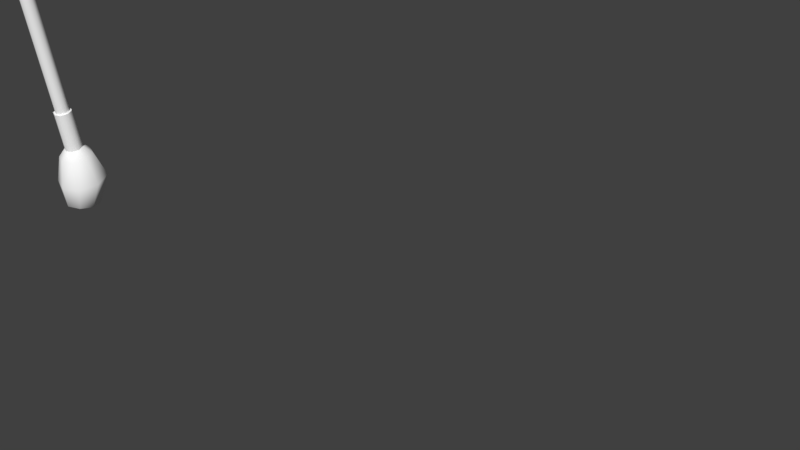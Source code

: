 # Source: WEP_Tomohawk_Animations_001.blend  (saved by Blender 2.78.0; exported with 4.5.12 LTS)
import bpy
from mathutils import Matrix  # noqa: F401  (used for matrix-valued properties, if any)

bpy.ops.wm.read_factory_settings(use_empty=True)
scene = bpy.context.scene
scene.name = 'Scene'

# ---- collections
col_collection_1 = bpy.data.collections.new('Collection 1'); scene.collection.children.link(col_collection_1)

# ---- materials (node trees are filled in below, after node groups)
mat_temah = bpy.data.materials.new('Temah')
mat_temah.alpha_threshold = 0.0
mat_temah.use_transparent_shadow = False
mat_temah.diffuse_color = (1.0, 1.0, 1.0, 1.0)
mat_temah.roughness = 0.5

# ---- material node trees

# ---- world
world_world = bpy.data.worlds.new('World'); scene.world = world_world
world_world.color = (0.05088, 0.05088, 0.05088)
world_world.use_sun_shadow = False
world_world.sun_shadow_jitter_overblur = 0.0
world_world.cycles.sampling_method = 'MANUAL'

# ---- meshes
me_mesh = bpy.data.meshes.new('Mesh')
me_mesh.from_pydata([(-0.7201, 20.0, 4.063), (-0.7199, 19.48, 5.779), (-0.644, 22.32, 4.487), (-0.6322, 22.06, 6.368), (-0.6044, 18.13, 8.755), (-0.4702, 22.03, 9.638), (-0.6749, 18.91, 7.287), (-0.5701, 21.94, 7.976), (-0.4802, 16.27, 10.84), (-0.2827, 22.56, 12.15), (-0.5424, 17.27, 9.806), (-0.3802, 22.23, 10.88), (-0.682, 21.16, 4.275), (-0.6763, 20.77, 6.074), (-0.5435, 20.08, 9.195), (-0.6239, 20.43, 7.631), (-0.4097, 19.42, 11.49), (-0.477, 19.75, 10.34), (-0.1585, 23.37, 13.6), (-0.4342, 15.11, 11.61), (0.5793, 19.96, 4.076), (0.5083, 19.44, 5.792), (0.6554, 22.28, 4.5), (0.5879, 22.02, 6.381), (0.2388, 18.1, 8.763), (0.3576, 22.0, 9.646), (0.3931, 18.87, 7.298), (0.4851, 21.91, 7.987), (-0.05571, 16.26, 10.84), (0.1572, 22.55, 12.16), (0.09592, 17.24, 9.813), (0.2569, 22.21, 10.89), (-0.2898, 16.51, 13.83), (-0.1348, 21.27, 14.87), (0.6173, 21.12, 4.288), (0.5484, 20.73, 6.086), (0.3045, 20.05, 9.204), (0.4405, 20.39, 7.642), (0.07917, 19.4, 11.49), (0.1922, 19.73, 10.35), (-0.217, 18.84, 14.63), (-0.3315, 15.15, 13.28), (-0.07747, 22.95, 14.96), (-0.02635, 24.3, 14.54), (0.05987, 23.36, 13.6), (-0.3706, 13.76, 12.38), (-0.1982, 15.1, 11.62), (-0.07044, 19.98, 4.069), (-0.1058, 19.46, 5.786), (0.005731, 22.3, 4.493), (-0.02211, 22.04, 6.375), (-0.1828, 18.11, 8.759), (-0.05628, 22.01, 9.642), (-0.1409, 18.89, 7.293), (-0.04251, 21.92, 7.982), (-0.2679, 16.27, 10.84), (-0.06276, 22.56, 12.15), (-0.2233, 17.25, 9.81), (-0.06162, 22.22, 10.89), (-0.02635, 24.3, 14.54), (-0.04933, 23.36, 13.6), (-0.3706, 13.76, 12.38), (-0.3162, 15.1, 11.62), (-0.3295, -14.84, -3.201), (-0.5961, -14.94, -2.594), (-1.22, -14.96, -2.348), (-1.835, -14.9, -2.607), (-2.081, -14.78, -3.219), (-1.815, -14.67, -3.826), (-1.191, -14.65, -4.072), (-0.5761, -14.72, -3.813), (-1.205, -14.81, -3.21), (0.1678, -16.41, -2.016), (0.7872, -16.17, -3.426), (-1.281, -16.47, -1.444), (-2.71, -16.31, -2.045), (-3.283, -16.03, -3.467), (-2.664, -15.79, -4.878), (-1.215, -15.73, -5.45), (0.2144, -15.89, -4.849), (0.009398, -22.53, -2.103), (0.7784, -19.8, -1.883), (1.711, -19.44, -4.008), (-1.404, -19.88, -1.021), (-3.557, -19.65, -1.927), (-4.42, -19.23, -4.07), (-3.487, -18.87, -6.194), (-1.305, -18.78, -7.056), (0.8486, -19.02, -6.151), (0.639, -22.66, -3.587), (-1.488, -22.44, -1.501), (-2.976, -22.43, -2.133), (-3.582, -22.51, -3.629), (-2.953, -22.64, -5.113), (-1.456, -22.73, -5.715), (0.03217, -22.74, -5.082), (-1.5, -23.36, -3.468), (0.4633, 10.43, 0.6388), (-1.554, 10.35, 1.435), (0.7936, 10.27, 1.459), (0.4364, 10.13, 2.272), (-1.196, 10.49, 0.622), (-0.361, 10.52, 0.2921), (-0.399, 10.1, 2.602), (-1.223, 10.19, 2.256), (1.38, 19.05, 3.072), (0.9325, 18.87, 4.091), (-0.1148, 18.83, 4.505), (-1.148, 18.95, 4.07), (-1.562, 19.15, 3.042), (-1.114, 19.32, 2.022), (-0.06712, 19.36, 1.609), (0.9662, 19.25, 2.043), (1.396, 19.53, 3.16), (0.9485, 19.36, 4.18), (-0.09884, 19.32, 4.594), (-1.132, 19.43, 4.159), (-1.546, 19.63, 3.131), (-1.098, 19.8, 2.111), (-0.05117, 19.85, 1.697), (0.9822, 19.73, 2.132), (1.085, 19.54, 3.157), (0.732, 19.41, 3.961), (-0.0938, 19.37, 4.287), (-0.9086, 19.46, 3.945), (-1.235, 19.62, 3.134), (-0.882, 19.76, 2.33), (-0.05621, 19.79, 2.004), (0.7586, 19.7, 2.346), (1.191, 22.77, 3.749), (0.8383, 22.64, 4.553), (0.01253, 22.61, 4.879), (-0.8022, 22.7, 4.537), (-1.129, 22.85, 3.726), (-0.7757, 22.99, 2.922), (0.05011, 23.02, 2.596), (0.8649, 22.93, 2.939), (1.592, 22.76, 3.753), (1.117, 22.58, 4.835), (0.006035, 22.53, 5.274), (-1.09, 22.65, 4.813), (-1.53, 22.87, 3.722), (-1.055, 23.05, 2.64), (0.05661, 23.09, 2.201), (1.153, 22.97, 2.662), (1.624, 23.71, 3.927), (1.148, 23.52, 5.009), (0.03717, 23.48, 5.448), (-1.059, 23.6, 4.986), (-1.499, 23.82, 3.895), (-1.024, 24.0, 2.813), (0.08775, 24.04, 2.374), (1.184, 23.92, 2.836), (0.06246, 23.76, 3.911), (1.621, 22.18, -1.041), (1.128, 21.11, -1.245), (0.009001, 20.69, -1.338), (-1.08, 21.18, -1.267), (-1.502, 22.28, -1.073), (-1.009, 23.35, -0.8691), (0.11, 23.77, -0.7755), (1.199, 23.28, -0.8468), (1.605, 22.0, -0.09384), (1.112, 20.93, -0.2974), (-0.006587, 20.52, -0.3909), (-1.096, 21.01, -0.3197), (-1.517, 22.11, -0.1254), (-1.024, 23.18, 0.0781), (0.09444, 23.59, 0.1717), (1.184, 23.1, 0.1004), (0.6383, 21.53, 2.638), (0.4363, 21.1, 2.555), (-0.02188, 20.93, 2.517), (-0.468, 21.13, 2.546), (-0.6406, 21.58, 2.625), (-0.4387, 22.02, 2.709), (0.0195, 22.19, 2.747), (0.4656, 21.99, 2.718), (1.03, 23.04, -0.403), (0.09506, 23.46, -0.3419), (-0.8648, 23.11, -0.4221), (-1.288, 22.19, -0.5968), (-0.9261, 21.24, -0.7635), (0.008378, 20.83, -0.8246), (0.9682, 21.18, -0.7443), (1.391, 22.1, -0.5697), (0.09229, 23.45, -0.1136), (-1.319, 22.15, -0.3738), (0.003798, 20.76, -0.6063), (1.416, 22.06, -0.3461), (1.046, 23.02, -0.1759), (-0.8876, 23.09, -0.1955), (-0.9502, 21.19, -0.544), (0.9837, 21.12, -0.5244), (1.054, 23.1, -0.6225), (-0.8803, 23.17, -0.6421), (-0.9429, 21.27, -0.9905), (0.9911, 21.2, -0.9709), (0.09964, 23.53, -0.5601), (-1.312, 22.23, -0.8203), (0.01115, 20.84, -1.053), (1.423, 22.14, -0.7927), (0.05952, 22.23, -1.057), (-0.1772, -10.2, -2.344), (-0.4438, -10.3, -1.737), (-1.067, -10.33, -1.491), (-1.683, -10.26, -1.749), (-1.929, -10.14, -2.362), (-1.662, -10.04, -2.969), (-1.039, -10.01, -3.215), (-0.4237, -10.08, -2.956), (-0.441, -15.21, -2.473), (-0.1032, -15.08, -3.242), (-0.281, -10.34, -1.571), (-1.231, -15.24, -2.161), (-1.071, -10.37, -1.259), (-2.011, -15.15, -2.489), (-1.851, -10.29, -1.587), (-2.323, -15.0, -3.264), (-2.163, -10.13, -2.363), (-1.985, -14.87, -4.034), (-1.825, -10.0, -3.132), (-1.195, -14.84, -4.346), (-1.035, -9.972, -3.444), (-0.4155, -14.92, -4.018), (-0.2556, -10.06, -3.116), (0.05676, -10.21, -2.341), (0.4962, 10.28, 1.442), (0.2296, 10.18, 2.049), (-0.394, 10.15, 2.295), (-1.009, 10.22, 2.036), (-1.256, 10.34, 1.424), (-0.9891, 10.44, 0.817), (-0.3656, 10.47, 0.5708), (0.2496, 10.4, 0.8295), (-0.9343, 18.98, 3.865), (-0.11, 18.89, 4.212), (-0.07195, 19.31, 1.902), (-0.9074, 19.27, 2.232), (0.7255, 18.92, 3.882), (1.083, 19.06, 3.069), (-1.265, 19.14, 3.045), (0.7523, 19.22, 2.248), (-0.7201, 20.0, 4.063), (-0.7199, 19.48, 5.779), (-0.6322, 22.06, 6.368), (-0.644, 22.32, 4.487), (-0.6749, 18.91, 7.287), (-0.6044, 18.13, 8.755), (-0.5701, 21.94, 7.976), (-0.4702, 22.03, 9.638), (-0.5424, 17.27, 9.806), (-0.4802, 16.27, 10.84), (-0.3802, 22.23, 10.88), (-0.2827, 22.56, 12.15), (-0.217, 18.84, 14.63), (-0.1348, 21.27, 14.87), (-0.2898, 16.51, 13.83), (-0.3315, 15.15, 13.28), (-0.07747, 22.95, 14.96), (-0.02635, 24.3, 14.54), (-0.02635, 24.3, 14.54), (-0.02635, 24.3, 14.54), (-0.1585, 23.37, 13.6), (-0.3706, 13.76, 12.38), (-0.3706, 13.76, 12.38), (-0.3706, 13.76, 12.38), (-0.4342, 15.11, 11.61), (0.5793, 19.96, 4.076), (0.5083, 19.44, 5.792), (0.5879, 22.02, 6.381), (0.6554, 22.28, 4.5), (0.3931, 18.87, 7.298), (0.2388, 18.1, 8.763), (0.4851, 21.91, 7.987), (0.3576, 22.0, 9.646), (0.09592, 17.24, 9.813), (-0.05571, 16.26, 10.84), (0.2569, 22.21, 10.89), (0.1572, 22.55, 12.16), (0.05987, 23.36, 13.6), (-0.1982, 15.1, 11.62), (1.38, 19.05, 3.072), (0.9325, 18.87, 4.091), (-0.1148, 18.83, 4.505), (-1.148, 18.95, 4.07), (-1.562, 19.15, 3.042), (-1.114, 19.32, 2.022), (-0.06712, 19.36, 1.609), (0.9662, 19.25, 2.043), (1.396, 19.53, 3.16), (0.9485, 19.36, 4.18), (-0.09884, 19.32, 4.594), (-1.132, 19.43, 4.159), (-1.546, 19.63, 3.131), (-1.098, 19.8, 2.111), (-0.05117, 19.85, 1.697), (0.9822, 19.73, 2.132), (1.085, 19.54, 3.157), (0.732, 19.41, 3.961), (-0.0938, 19.37, 4.287), (-0.9086, 19.46, 3.945), (-1.235, 19.62, 3.134), (-0.882, 19.76, 2.33), (-0.05621, 19.79, 2.004), (0.7586, 19.7, 2.346), (1.191, 22.77, 3.749), (0.8383, 22.64, 4.553), (0.01253, 22.61, 4.879), (-0.8022, 22.7, 4.537), (-1.129, 22.85, 3.726), (-0.7757, 22.99, 2.922), (0.05011, 23.02, 2.596), (0.8649, 22.93, 2.939), (1.592, 22.76, 3.753), (1.117, 22.58, 4.835), (0.006035, 22.53, 5.274), (-1.09, 22.65, 4.813), (-1.53, 22.87, 3.722), (-1.055, 23.05, 2.64), (0.05661, 23.09, 2.201), (1.153, 22.97, 2.662), (1.624, 23.71, 3.927), (1.148, 23.52, 5.009), (0.03717, 23.48, 5.448), (-1.059, 23.6, 4.986), (-1.499, 23.82, 3.895), (-1.024, 24.0, 2.813), (0.08775, 24.04, 2.374), (1.184, 23.92, 2.836), (1.621, 22.18, -1.041), (1.128, 21.11, -1.245), (0.009001, 20.69, -1.338), (-1.08, 21.18, -1.267), (-1.502, 22.28, -1.073), (-1.009, 23.35, -0.8691), (0.11, 23.77, -0.7755), (1.199, 23.28, -0.8468), (1.605, 22.0, -0.09384), (1.112, 20.93, -0.2974), (-0.006587, 20.52, -0.3909), (-1.096, 21.01, -0.3197), (-1.517, 22.11, -0.1254), (-1.024, 23.18, 0.0781), (0.09444, 23.59, 0.1717), (1.184, 23.1, 0.1004), (-0.4237, -10.08, -2.956), (-0.1772, -10.2, -2.344), (-1.039, -10.01, -3.215), (-1.662, -10.04, -2.969), (-1.929, -10.14, -2.362), (-1.683, -10.26, -1.749), (-1.067, -10.33, -1.491), (-0.4438, -10.3, -1.737), (-0.2556, -10.06, -3.116), (0.05676, -10.21, -2.341), (-1.035, -9.972, -3.444), (-1.825, -10.0, -3.132), (-2.163, -10.13, -2.363), (-1.851, -10.29, -1.587), (-1.071, -10.37, -1.259), (-0.281, -10.34, -1.571), (-0.399, 10.1, 2.602), (-1.223, 10.19, 2.256), (-1.196, 10.49, 0.622), (-0.361, 10.52, 0.2921), (0.7936, 10.27, 1.459), (0.4364, 10.13, 2.272), (-1.554, 10.35, 1.435), (0.4633, 10.43, 0.6388), (0.2496, 10.4, 0.8295), (0.4962, 10.28, 1.442), (-0.3656, 10.47, 0.5708), (-0.9891, 10.44, 0.817), (-1.256, 10.34, 1.424), (-1.009, 10.22, 2.036), (-0.394, 10.15, 2.295), (0.2296, 10.18, 2.049), (0.7523, 19.22, 2.248), (1.083, 19.06, 3.069), (-1.265, 19.14, 3.045), (-0.9074, 19.27, 2.232), (0.7255, 18.92, 3.882), (-0.11, 18.89, 4.212), (-0.07195, 19.31, 1.902), (-0.9343, 18.98, 3.865)], [], [(12, 13, 245, 246), (15, 247, 248, 14), (13, 244, 247, 15), (17, 251, 252, 16), (14, 248, 251, 17), (16, 252, 257, 255), (254, 16, 255, 256), (250, 14, 17, 253), (253, 17, 16, 254), (245, 13, 15, 249), (249, 15, 14, 250), (243, 244, 13, 12), (259, 260, 263), (254, 256, 259, 263), (257, 252, 267, 258), (258, 267, 264), (5, 11, 58, 52), (4, 6, 53, 51), (10, 4, 51, 57), (3, 7, 54, 50), (18, 261, 59, 60), (11, 9, 56, 58), (6, 1, 48, 53), (9, 18, 60, 56), (7, 5, 52, 54), (1, 0, 47, 48), (265, 19, 62, 61), (19, 8, 55, 62), (2, 3, 50, 49), (8, 10, 57, 55), (34, 271, 270, 35), (37, 36, 273, 272), (35, 37, 272, 269), (39, 38, 277, 276), (36, 39, 276, 273), (38, 40, 32, 277), (279, 33, 40, 38), (275, 278, 39, 36), (278, 279, 38, 39), (270, 274, 37, 35), (274, 275, 36, 37), (268, 34, 35, 269), (42, 280, 262), (279, 280, 42, 33), (32, 41, 281, 277), (41, 266, 281), (25, 52, 58, 31), (24, 51, 53, 26), (30, 57, 51, 24), (23, 50, 54, 27), (44, 60, 59, 43), (31, 58, 56, 29), (26, 53, 48, 21), (29, 56, 60, 44), (27, 54, 52, 25), (21, 48, 47, 20), (45, 61, 62, 46), (46, 62, 55, 28), (22, 49, 50, 23), (28, 55, 57, 30), (64, 71, 65), (65, 71, 66), (66, 71, 67), (67, 71, 68), (68, 71, 69), (69, 71, 70), (70, 71, 63), (63, 71, 64), (79, 73, 82, 88), (73, 72, 81, 82), (74, 75, 84, 83), (76, 77, 86, 85), (78, 79, 88, 87), (72, 74, 83, 81), (75, 76, 85, 84), (77, 78, 87, 86), (69, 70, 79, 78), (67, 68, 77, 76), (65, 66, 75, 74), (63, 64, 72, 73), (70, 63, 73, 79), (68, 69, 78, 77), (66, 67, 76, 75), (64, 65, 74, 72), (86, 87, 94, 93), (88, 82, 89, 95), (82, 81, 80, 89), (83, 84, 91, 90), (85, 86, 93, 92), (87, 88, 95, 94), (81, 83, 90, 80), (84, 85, 92, 91), (90, 96, 80), (92, 96, 91), (94, 96, 93), (89, 96, 95), (91, 96, 90), (93, 96, 92), (95, 96, 94), (364, 373, 374, 368), (365, 372, 373, 364), (369, 370, 372, 365), (366, 371, 370, 369), (367, 377, 371, 366), (362, 376, 377, 367), (363, 375, 376, 362), (368, 374, 375, 363), (235, 236, 284, 285), (237, 381, 287, 288), (239, 240, 282, 283), (241, 235, 285, 286), (242, 237, 288, 289), (236, 239, 283, 284), (381, 241, 286, 287), (240, 242, 289, 282), (112, 111, 296, 297), (110, 109, 294, 295), (108, 107, 292, 293), (106, 105, 290, 291), (105, 112, 297, 290), (111, 110, 295, 296), (109, 108, 293, 294), (107, 106, 291, 292), (117, 116, 301, 302), (115, 114, 299, 300), (120, 119, 304, 305), (118, 117, 302, 303), (116, 115, 300, 301), (114, 113, 298, 299), (113, 120, 305, 298), (119, 118, 303, 304), (121, 128, 313, 306), (127, 126, 311, 312), (125, 124, 309, 310), (123, 122, 307, 308), (128, 127, 312, 313), (126, 125, 310, 311), (124, 123, 308, 309), (122, 121, 306, 307), (134, 133, 318, 319), (132, 131, 316, 317), (130, 129, 314, 315), (129, 136, 321, 314), (135, 134, 319, 320), (133, 132, 317, 318), (131, 130, 315, 316), (136, 135, 320, 321), (144, 143, 328, 329), (142, 141, 326, 327), (140, 139, 324, 325), (138, 137, 322, 323), (137, 144, 329, 322), (143, 142, 327, 328), (141, 140, 325, 326), (139, 138, 323, 324), (190, 186, 344, 345), (145, 152, 153), (152, 151, 153), (151, 150, 153), (150, 149, 153), (149, 148, 153), (148, 147, 153), (147, 146, 153), (146, 145, 153), (191, 187, 342, 343), (192, 188, 340, 341), (193, 189, 338, 339), (189, 190, 345, 338), (186, 191, 343, 344), (187, 192, 341, 342), (188, 193, 339, 340), (169, 168, 176, 177), (167, 166, 174, 175), (165, 164, 172, 173), (163, 162, 170, 171), (162, 169, 177, 170), (168, 167, 175, 176), (166, 165, 173, 174), (164, 163, 171, 172), (200, 197, 184, 183), (199, 196, 182, 181), (198, 195, 180, 179), (201, 194, 178, 185), (197, 201, 185, 184), (196, 200, 183, 182), (195, 199, 181, 180), (194, 198, 179, 178), (183, 184, 193, 188), (181, 182, 192, 187), (179, 180, 191, 186), (185, 178, 190, 189), (184, 185, 189, 193), (182, 183, 188, 192), (180, 181, 187, 191), (178, 179, 186, 190), (337, 336, 198, 194), (335, 334, 199, 195), (333, 332, 200, 196), (331, 330, 201, 197), (330, 337, 194, 201), (336, 335, 195, 198), (334, 333, 196, 199), (332, 331, 197, 200), (154, 155, 202), (155, 156, 202), (156, 157, 202), (157, 158, 202), (158, 159, 202), (159, 160, 202), (160, 161, 202), (161, 154, 202), (206, 350, 358, 217), (350, 349, 357, 358), (349, 348, 356, 357), (348, 346, 354, 356), (224, 225, 355, 212), (222, 223, 225, 224), (220, 221, 223, 222), (218, 219, 221, 220), (216, 359, 219, 218), (214, 360, 359, 216), (211, 361, 360, 214), (212, 355, 361, 211), (205, 206, 217, 215), (204, 205, 215, 213), (347, 204, 213, 226), (346, 347, 226, 354), (210, 234, 227, 203), (209, 233, 234, 210), (208, 232, 233, 209), (207, 231, 232, 208), (351, 230, 231, 207), (352, 229, 230, 351), (353, 228, 229, 352), (203, 227, 228, 353), (379, 382, 100, 99), (383, 385, 104, 103), (378, 379, 99, 97), (382, 383, 103, 100), (385, 380, 98, 104), (238, 384, 102, 101), (380, 238, 101, 98), (384, 378, 97, 102), (80, 96, 89)])
me_mesh.polygons.foreach_set('use_smooth', [True] * 244)
_uv = me_mesh.uv_layers.new(name='UVMap')
_uv.uv.foreach_set('vector', [0.04927, 0.6763, 0.07022, 0.6156, 0.1141, 0.6301, 0.0877, 0.6909, 0.08802, 0.5629, 0.03664, 0.5457, 0.04033, 0.4877, 0.1058, 0.5104, 0.07022, 0.6156, 0.02638, 0.6011, 0.03664, 0.5457, 0.08802, 0.5629, 0.1165, 0.4712, 0.03482, 0.4405, 0.02623, 0.3913, 0.1271, 0.433, 0.1058, 0.5104, 0.04033, 0.4877, 0.03482, 0.4405, 0.1165, 0.4712, 0.1271, 0.433, 0.02623, 0.3913, 0.0943, 0.3204, 0.1612, 0.3435, 0.2313, 0.4644, 0.1271, 0.433, 0.1612, 0.3435, 0.228, 0.3666, 0.1718, 0.5315, 0.1058, 0.5104, 0.1165, 0.4712, 0.1997, 0.4974, 0.1997, 0.4974, 0.1165, 0.4712, 0.1271, 0.433, 0.2313, 0.4644, 0.1141, 0.6301, 0.07022, 0.6156, 0.08802, 0.5629, 0.1395, 0.5799, 0.1395, 0.5799, 0.08802, 0.5629, 0.1058, 0.5104, 0.1718, 0.5315, 0.01085, 0.6617, 0.02638, 0.6011, 0.07022, 0.6156, 0.04927, 0.6763, 0.2743, 0.3826, 0.3177, 0.3975, 0.2765, 0.4288, 0.2313, 0.4644, 0.228, 0.3666, 0.2743, 0.3826, 0.2765, 0.4288, 0.0943, 0.3204, 0.02623, 0.3913, 0.01257, 0.3445, 0.05188, 0.3058, 0.05188, 0.3058, 0.01257, 0.3445, 0.0003129, 0.288, 0.4928, 0.9761, 0.4507, 0.9729, 0.4507, 0.9623, 0.4928, 0.9623, 0.4974, 0.9042, 0.5529, 0.9004, 0.5529, 0.9182, 0.4974, 0.9182, 0.4522, 0.9076, 0.4974, 0.9042, 0.4974, 0.9182, 0.4522, 0.9182, 0.602, 0.9826, 0.5483, 0.9799, 0.5483, 0.9623, 0.602, 0.9623, 0.3518, 0.9658, 0.3183, 0.9625, 0.3258, 0.9621, 0.3517, 0.9628, 0.4507, 0.9729, 0.4069, 0.9696, 0.4069, 0.9623, 0.4507, 0.9623, 0.5529, 0.9004, 0.6067, 0.8977, 0.6067, 0.9182, 0.5529, 0.9182, 0.4069, 0.9696, 0.3518, 0.9658, 0.3517, 0.9628, 0.4069, 0.9623, 0.5483, 0.9799, 0.4928, 0.9761, 0.4928, 0.9623, 0.5483, 0.9623, 0.6067, 0.8977, 0.6666, 0.8965, 0.6666, 0.9182, 0.6067, 0.9182, 0.3183, 0.9178, 0.3579, 0.9144, 0.3579, 0.9177, 0.3278, 0.9183, 0.3579, 0.9144, 0.4046, 0.9112, 0.4046, 0.9182, 0.3579, 0.9177, 0.6654, 0.9839, 0.602, 0.9826, 0.602, 0.9623, 0.6654, 0.9623, 0.4046, 0.9112, 0.4522, 0.9076, 0.4522, 0.9182, 0.4046, 0.9182, 0.2784, 0.01252, 0.3177, 0.02473, 0.3009, 0.08886, 0.2575, 0.07322, 0.239, 0.1257, 0.2205, 0.178, 0.155, 0.1555, 0.1879, 0.1076, 0.2575, 0.07322, 0.239, 0.1257, 0.1879, 0.1076, 0.214, 0.05763, 0.2048, 0.2154, 0.1896, 0.252, 0.08447, 0.2226, 0.1215, 0.1892, 0.2205, 0.178, 0.2048, 0.2154, 0.1215, 0.1892, 0.155, 0.1555, 0.1896, 0.252, 0.1612, 0.3435, 0.0943, 0.3204, 0.08447, 0.2226, 0.2909, 0.2916, 0.228, 0.3666, 0.1612, 0.3435, 0.1896, 0.252, 0.2855, 0.2021, 0.2865, 0.2461, 0.2048, 0.2154, 0.2205, 0.178, 0.2865, 0.2461, 0.2909, 0.2916, 0.1896, 0.252, 0.2048, 0.2154, 0.3009, 0.08886, 0.2899, 0.1441, 0.239, 0.1257, 0.2575, 0.07322, 0.2899, 0.1441, 0.2855, 0.2021, 0.2205, 0.178, 0.239, 0.1257, 0.2392, 0.0003129, 0.2784, 0.01252, 0.2575, 0.07322, 0.214, 0.05763, 0.2743, 0.3826, 0.3045, 0.3475, 0.3177, 0.3975, 0.2909, 0.2916, 0.3045, 0.3475, 0.2743, 0.3826, 0.228, 0.3666, 0.0943, 0.3204, 0.05188, 0.3058, 0.04483, 0.2511, 0.08447, 0.2226, 0.05188, 0.3058, 0.0003129, 0.288, 0.04483, 0.2511, 0.4928, 0.9484, 0.4928, 0.9623, 0.4507, 0.9623, 0.4507, 0.9516, 0.4974, 0.9323, 0.4974, 0.9182, 0.5529, 0.9182, 0.5529, 0.9361, 0.4522, 0.9289, 0.4522, 0.9182, 0.4974, 0.9182, 0.4974, 0.9323, 0.602, 0.9419, 0.602, 0.9623, 0.5483, 0.9623, 0.5483, 0.9446, 0.3516, 0.9587, 0.3517, 0.9628, 0.3258, 0.9621, 0.3183, 0.9625, 0.4507, 0.9516, 0.4507, 0.9623, 0.4069, 0.9623, 0.4069, 0.9549, 0.5529, 0.9361, 0.5529, 0.9182, 0.6067, 0.9182, 0.6067, 0.9388, 0.4069, 0.9549, 0.4069, 0.9623, 0.3517, 0.9628, 0.3516, 0.9587, 0.5483, 0.9446, 0.5483, 0.9623, 0.4928, 0.9623, 0.4928, 0.9484, 0.6067, 0.9388, 0.6067, 0.9182, 0.6666, 0.9182, 0.6666, 0.9399, 0.3183, 0.9178, 0.3278, 0.9183, 0.3579, 0.9177, 0.3577, 0.9221, 0.3577, 0.9221, 0.3579, 0.9177, 0.4046, 0.9182, 0.4046, 0.9253, 0.6654, 0.9406, 0.6654, 0.9623, 0.602, 0.9623, 0.602, 0.9419, 0.4046, 0.9253, 0.4046, 0.9182, 0.4522, 0.9182, 0.4522, 0.9289, 0.3918, 0.2824, 0.3532, 0.2645, 0.3954, 0.264, 0.3954, 0.264, 0.3532, 0.2645, 0.3916, 0.2455, 0.3916, 0.2455, 0.3532, 0.2645, 0.3796, 0.2284, 0.3796, 0.2284, 0.3532, 0.2645, 0.357, 0.2156, 0.357, 0.2156, 0.3532, 0.2645, 0.3183, 0.2156, 0.3246, 0.3102, 0.3532, 0.2645, 0.3582, 0.3113, 0.3582, 0.3113, 0.3532, 0.2645, 0.38, 0.2993, 0.38, 0.2993, 0.3532, 0.2645, 0.3918, 0.2824, 0.3869, 0.3706, 0.4196, 0.3332, 0.4978, 0.3612, 0.483, 0.4282, 0.4196, 0.3332, 0.4351, 0.2983, 0.5065, 0.3106, 0.4978, 0.3612, 0.4402, 0.2645, 0.4362, 0.2306, 0.5083, 0.2178, 0.5103, 0.2643, 0.4221, 0.1947, 0.3922, 0.1544, 0.493, 0.1012, 0.5022, 0.1668, 0.3201, 0.4067, 0.3869, 0.3706, 0.483, 0.4282, 0.4541, 0.5459, 0.4351, 0.2983, 0.4402, 0.2645, 0.5103, 0.2643, 0.5065, 0.3106, 0.4362, 0.2306, 0.4221, 0.1947, 0.5022, 0.1668, 0.5083, 0.2178, 0.3922, 0.1544, 0.3301, 0.1072, 0.4813, 0.0003129, 0.493, 0.1012, 0.3246, 0.3102, 0.3582, 0.3113, 0.3869, 0.3706, 0.3201, 0.4067, 0.3796, 0.2284, 0.357, 0.2156, 0.3922, 0.1544, 0.4221, 0.1947, 0.3954, 0.264, 0.3916, 0.2455, 0.4362, 0.2306, 0.4402, 0.2645, 0.38, 0.2993, 0.3918, 0.2824, 0.4351, 0.2983, 0.4196, 0.3332, 0.3582, 0.3113, 0.38, 0.2993, 0.4196, 0.3332, 0.3869, 0.3706, 0.357, 0.2156, 0.3183, 0.2156, 0.3301, 0.1072, 0.3922, 0.1544, 0.3916, 0.2455, 0.3796, 0.2284, 0.4221, 0.1947, 0.4362, 0.2306, 0.3918, 0.2824, 0.3954, 0.264, 0.4402, 0.2645, 0.4351, 0.2983, 0.493, 0.1012, 0.4813, 0.0003129, 0.679, 0.1013, 0.6069, 0.1544, 0.483, 0.4282, 0.4978, 0.3612, 0.5757, 0.3358, 0.6038, 0.38, 0.4978, 0.3612, 0.5065, 0.3106, 0.5642, 0.2989, 0.5757, 0.3358, 0.5103, 0.2643, 0.5083, 0.2178, 0.5653, 0.2319, 0.5617, 0.2653, 0.5022, 0.1668, 0.493, 0.1012, 0.6069, 0.1544, 0.5781, 0.196, 0.4541, 0.5459, 0.483, 0.4282, 0.6038, 0.38, 0.679, 0.4399, 0.5065, 0.3106, 0.5103, 0.2643, 0.5617, 0.2653, 0.5642, 0.2989, 0.5083, 0.2178, 0.5022, 0.1668, 0.5781, 0.196, 0.5653, 0.2319, 0.5617, 0.2653, 0.6728, 0.2672, 0.5642, 0.2989, 0.5781, 0.196, 0.6728, 0.2672, 0.5653, 0.2319, 0.679, 0.1013, 0.6728, 0.2672, 0.6069, 0.1544, 0.5757, 0.3358, 0.6728, 0.2672, 0.6038, 0.38, 0.5653, 0.2319, 0.6728, 0.2672, 0.5617, 0.2653, 0.6069, 0.1544, 0.6728, 0.2672, 0.5781, 0.196, 0.6038, 0.38, 0.6728, 0.2672, 0.679, 0.4399, 0.6065, 0.8587, 0.6025, 0.85, 0.6183, 0.8342, 0.6277, 0.8375, 0.5766, 0.8587, 0.5802, 0.85, 0.6025, 0.85, 0.6065, 0.8587, 0.5554, 0.8375, 0.5644, 0.8342, 0.5802, 0.85, 0.5766, 0.8587, 0.5554, 0.8076, 0.5644, 0.8119, 0.5644, 0.8342, 0.5554, 0.8375, 0.5766, 0.7865, 0.5802, 0.7961, 0.5644, 0.8119, 0.5554, 0.8076, 0.6065, 0.7865, 0.6025, 0.7961, 0.5802, 0.7961, 0.5766, 0.7865, 0.6277, 0.8076, 0.6183, 0.8119, 0.6025, 0.7961, 0.6065, 0.7865, 0.6277, 0.8375, 0.6183, 0.8342, 0.6183, 0.8119, 0.6277, 0.8076, 0.8892, 0.1784, 0.9191, 0.1784, 0.9229, 0.1875, 0.8854, 0.1875, 0.8892, 0.1062, 0.868, 0.1273, 0.8589, 0.1235, 0.8854, 0.097, 0.9403, 0.1572, 0.9403, 0.1273, 0.9494, 0.1235, 0.9494, 0.161, 0.868, 0.1572, 0.8892, 0.1784, 0.8854, 0.1875, 0.8589, 0.161, 0.9191, 0.1062, 0.8892, 0.1062, 0.8854, 0.097, 0.9229, 0.097, 0.9191, 0.1784, 0.9403, 0.1572, 0.9494, 0.161, 0.9229, 0.1875, 0.868, 0.1273, 0.868, 0.1572, 0.8589, 0.161, 0.8589, 0.1235, 0.9403, 0.1273, 0.9191, 0.1062, 0.9229, 0.097, 0.9494, 0.1235, 0.966, 0.957, 0.9285, 0.957, 0.9285, 0.9406, 0.966, 0.9406, 0.891, 0.957, 0.8535, 0.957, 0.8535, 0.9406, 0.891, 0.9406, 0.816, 0.957, 0.7785, 0.957, 0.7785, 0.9406, 0.816, 0.9406, 0.741, 0.957, 0.7035, 0.957, 0.7035, 0.9406, 0.741, 0.9406, 0.7035, 0.957, 0.666, 0.957, 0.666, 0.9406, 0.7035, 0.9406, 0.9285, 0.957, 0.891, 0.957, 0.891, 0.9406, 0.9285, 0.9406, 0.8535, 0.957, 0.816, 0.957, 0.816, 0.9406, 0.8535, 0.9406, 0.7785, 0.957, 0.741, 0.957, 0.741, 0.9406, 0.7785, 0.9406, 0.8854, 0.1882, 0.9229, 0.1882, 0.9189, 0.1977, 0.8894, 0.1977, 0.9494, 0.2147, 0.9494, 0.2522, 0.9398, 0.2482, 0.9398, 0.2186, 0.8854, 0.2787, 0.8589, 0.2522, 0.8685, 0.2482, 0.8894, 0.2691, 0.8589, 0.2147, 0.8854, 0.1882, 0.8894, 0.1977, 0.8685, 0.2186, 0.9229, 0.1882, 0.9494, 0.2147, 0.9398, 0.2186, 0.9189, 0.1977, 0.9494, 0.2522, 0.9229, 0.2787, 0.9189, 0.2691, 0.9398, 0.2482, 0.9229, 0.2787, 0.8854, 0.2787, 0.8894, 0.2691, 0.9189, 0.2691, 0.8589, 0.2522, 0.8589, 0.2147, 0.8685, 0.2186, 0.8685, 0.2482, 0.3479, 0.8959, 0.3183, 0.8959, 0.3183, 0.7865, 0.3479, 0.7865, 0.5253, 0.8959, 0.4957, 0.8959, 0.4957, 0.7865, 0.5253, 0.7865, 0.4661, 0.8959, 0.4366, 0.8959, 0.4366, 0.7865, 0.4661, 0.7865, 0.407, 0.8959, 0.3774, 0.8959, 0.3774, 0.7865, 0.407, 0.7865, 0.5548, 0.8959, 0.5253, 0.8959, 0.5253, 0.7865, 0.5548, 0.7865, 0.4957, 0.8959, 0.4661, 0.8959, 0.4661, 0.7865, 0.4957, 0.7865, 0.4366, 0.8959, 0.407, 0.8959, 0.407, 0.7865, 0.4366, 0.7865, 0.3774, 0.8959, 0.3479, 0.8959, 0.3479, 0.7865, 0.3774, 0.7865, 0.2339, 0.8215, 0.2339, 0.8511, 0.2216, 0.8562, 0.2216, 0.8164, 0.2548, 0.872, 0.2844, 0.872, 0.2895, 0.8843, 0.2497, 0.8843, 0.3053, 0.8511, 0.3053, 0.8215, 0.3177, 0.8164, 0.3177, 0.8562, 0.3053, 0.8215, 0.2844, 0.8006, 0.2895, 0.7883, 0.3177, 0.8164, 0.2548, 0.8006, 0.2339, 0.8215, 0.2216, 0.8164, 0.2497, 0.7883, 0.2339, 0.8511, 0.2548, 0.872, 0.2497, 0.8843, 0.2216, 0.8562, 0.2844, 0.872, 0.3053, 0.8511, 0.3177, 0.8562, 0.2895, 0.8843, 0.2844, 0.8006, 0.2548, 0.8006, 0.2497, 0.7883, 0.2895, 0.7883, 0.8738, 0.8959, 0.834, 0.8959, 0.834, 0.8639, 0.8738, 0.8639, 0.7942, 0.8959, 0.7544, 0.8959, 0.7544, 0.8639, 0.7942, 0.8639, 0.7146, 0.8959, 0.6748, 0.8959, 0.6748, 0.8639, 0.7146, 0.8639, 0.635, 0.8959, 0.5952, 0.8959, 0.5952, 0.8639, 0.635, 0.8639, 0.5952, 0.8959, 0.5554, 0.8959, 0.5554, 0.8639, 0.5952, 0.8639, 0.834, 0.8959, 0.7942, 0.8959, 0.7942, 0.8639, 0.834, 0.8639, 0.7544, 0.8959, 0.7146, 0.8959, 0.7146, 0.8639, 0.7544, 0.8639, 0.6748, 0.8959, 0.635, 0.8959, 0.635, 0.8639, 0.6748, 0.8639, 0.02787, 0.8794, 0.02596, 0.8446, 0.03586, 0.845, 0.03684, 0.8783, 0.887, 0.09638, 0.8589, 0.06824, 0.9069, 0.04834, 0.8589, 0.06824, 0.8589, 0.02845, 0.9069, 0.04834, 0.8589, 0.02845, 0.887, 0.0003129, 0.9069, 0.04834, 0.887, 0.0003129, 0.9268, 0.0003129, 0.9069, 0.04834, 0.9268, 0.0003129, 0.955, 0.02845, 0.9069, 0.04834, 0.955, 0.02845, 0.955, 0.06824, 0.9069, 0.04834, 0.955, 0.06824, 0.9268, 0.09638, 0.9069, 0.04834, 0.9268, 0.09638, 0.887, 0.09638, 0.9069, 0.04834, 0.02961, 0.8096, 0.03819, 0.7747, 0.04815, 0.7781, 0.03953, 0.8115, 0.0526, 0.7399, 0.06917, 0.7056, 0.08141, 0.7085, 0.06274, 0.7447, 0.0464, 0.9508, 0.03431, 0.9146, 0.04439, 0.9118, 0.0572, 0.9466, 0.03431, 0.9146, 0.02787, 0.8794, 0.03684, 0.8783, 0.04439, 0.9118, 0.02596, 0.8446, 0.02961, 0.8096, 0.03953, 0.8115, 0.03586, 0.845, 0.03819, 0.7747, 0.0526, 0.7399, 0.06274, 0.7447, 0.04815, 0.7781, 0.06198, 0.9857, 0.0464, 0.9508, 0.0572, 0.9466, 0.07294, 0.9839, 0.03684, 0.8783, 0.03586, 0.845, 0.1295, 0.8461, 0.1311, 0.864, 0.03953, 0.8115, 0.04815, 0.7781, 0.1357, 0.8109, 0.1311, 0.8283, 0.06274, 0.7447, 0.08141, 0.7085, 0.1542, 0.7811, 0.1436, 0.7946, 0.0572, 0.9466, 0.04439, 0.9118, 0.1357, 0.8817, 0.1433, 0.8986, 0.04439, 0.9118, 0.03684, 0.8783, 0.1311, 0.864, 0.1357, 0.8817, 0.03586, 0.845, 0.03953, 0.8115, 0.1311, 0.8283, 0.1295, 0.8461, 0.04815, 0.7781, 0.06274, 0.7447, 0.1436, 0.7946, 0.1357, 0.8109, 0.07294, 0.9839, 0.0572, 0.9466, 0.1433, 0.8986, 0.1542, 0.914, 0.04753, 0.9923, 0.03042, 0.957, 0.0385, 0.9538, 0.05447, 0.9886, 0.02278, 0.7697, 0.0373, 0.7329, 0.04504, 0.7365, 0.0306, 0.7723, 0.01072, 0.8442, 0.01423, 0.807, 0.02203, 0.8083, 0.0184, 0.8444, 0.01872, 0.9185, 0.01225, 0.8811, 0.0202, 0.8802, 0.02658, 0.9166, 0.03042, 0.957, 0.01872, 0.9185, 0.02658, 0.9166, 0.0385, 0.9538, 0.0373, 0.7329, 0.05508, 0.6987, 0.06199, 0.7026, 0.04504, 0.7365, 0.01423, 0.807, 0.02278, 0.7697, 0.0306, 0.7723, 0.02203, 0.8083, 0.01225, 0.8811, 0.01072, 0.8442, 0.0184, 0.8444, 0.0202, 0.8802, 0.05447, 0.9886, 0.0385, 0.9538, 0.0464, 0.9508, 0.06198, 0.9857, 0.0306, 0.7723, 0.04504, 0.7365, 0.0526, 0.7399, 0.03819, 0.7747, 0.0184, 0.8444, 0.02203, 0.8083, 0.02961, 0.8096, 0.02596, 0.8446, 0.02658, 0.9166, 0.0202, 0.8802, 0.02787, 0.8794, 0.03431, 0.9146, 0.0385, 0.9538, 0.02658, 0.9166, 0.03431, 0.9146, 0.0464, 0.9508, 0.04504, 0.7365, 0.06199, 0.7026, 0.06917, 0.7056, 0.0526, 0.7399, 0.02203, 0.8083, 0.0306, 0.7723, 0.03819, 0.7747, 0.02961, 0.8096, 0.0202, 0.8802, 0.0184, 0.8444, 0.02596, 0.8446, 0.02787, 0.8794, 0.001772, 0.8819, 0.0003129, 0.8436, 0.01072, 0.8442, 0.01225, 0.8811, 0.003867, 0.805, 0.01281, 0.7667, 0.02278, 0.7697, 0.01423, 0.807, 0.0268, 0.7281, 0.04709, 0.6916, 0.05508, 0.6987, 0.0373, 0.7329, 0.01947, 0.961, 0.007963, 0.9207, 0.01872, 0.9185, 0.03042, 0.957, 0.007963, 0.9207, 0.001772, 0.8819, 0.01225, 0.8811, 0.01872, 0.9185, 0.0003129, 0.8436, 0.003867, 0.805, 0.01423, 0.807, 0.01072, 0.8442, 0.01281, 0.7667, 0.0268, 0.7281, 0.0373, 0.7329, 0.02278, 0.7697, 0.03865, 0.9997, 0.01947, 0.961, 0.03042, 0.957, 0.04753, 0.9923, 0.2216, 0.7595, 0.2216, 0.7197, 0.2696, 0.7396, 0.2216, 0.7197, 0.2497, 0.6916, 0.2696, 0.7396, 0.2497, 0.6916, 0.2895, 0.6916, 0.2696, 0.7396, 0.2895, 0.6916, 0.3177, 0.7197, 0.2696, 0.7396, 0.3177, 0.7197, 0.3177, 0.7595, 0.2696, 0.7396, 0.3177, 0.7595, 0.2895, 0.7876, 0.2696, 0.7396, 0.2895, 0.7876, 0.2497, 0.7876, 0.2696, 0.7396, 0.2497, 0.7876, 0.2216, 0.7595, 0.2696, 0.7396, 0.8819, 0.2865, 0.8661, 0.3023, 0.8589, 0.2993, 0.8789, 0.2793, 0.8661, 0.3023, 0.8661, 0.3247, 0.8589, 0.3276, 0.8589, 0.2993, 0.8661, 0.3247, 0.8819, 0.3404, 0.8789, 0.3476, 0.8589, 0.3276, 0.8819, 0.3404, 0.9042, 0.3404, 0.9072, 0.3476, 0.8789, 0.3476, 0.906, 0.6946, 0.906, 0.8594, 0.8777, 0.8594, 0.8777, 0.6947, 0.7079, 0.6946, 0.7079, 0.8594, 0.6797, 0.8594, 0.6797, 0.6946, 0.7362, 0.6946, 0.7362, 0.8594, 0.7079, 0.8594, 0.7079, 0.6946, 0.7645, 0.6947, 0.7645, 0.8594, 0.7362, 0.8594, 0.7362, 0.6946, 0.7928, 0.6947, 0.7928, 0.8595, 0.7645, 0.8594, 0.7645, 0.6947, 0.8211, 0.6948, 0.8211, 0.8595, 0.7928, 0.8595, 0.7928, 0.6947, 0.8494, 0.6947, 0.8494, 0.8595, 0.8211, 0.8595, 0.8211, 0.6948, 0.8777, 0.6947, 0.8777, 0.8594, 0.8494, 0.8595, 0.8494, 0.6947, 0.9042, 0.2865, 0.8819, 0.2865, 0.8789, 0.2793, 0.9072, 0.2793, 0.92, 0.3023, 0.9042, 0.2865, 0.9072, 0.2793, 0.9272, 0.2993, 0.92, 0.3247, 0.92, 0.3023, 0.9272, 0.2993, 0.9272, 0.3276, 0.9042, 0.3404, 0.92, 0.3247, 0.9272, 0.3276, 0.9072, 0.3476, 0.6797, 0.694, 0.6797, 0.000394, 0.702, 0.0003604, 0.702, 0.6939, 0.8359, 0.694, 0.8359, 0.0004074, 0.8583, 0.0003937, 0.8583, 0.694, 0.8136, 0.694, 0.8136, 0.0003936, 0.8359, 0.0004074, 0.8359, 0.694, 0.7913, 0.6939, 0.7913, 0.0003602, 0.8136, 0.0003936, 0.8136, 0.694, 0.769, 0.6939, 0.769, 0.0003268, 0.7913, 0.0003602, 0.7913, 0.6939, 0.7466, 0.6939, 0.7466, 0.0003129, 0.769, 0.0003268, 0.769, 0.6939, 0.7243, 0.6939, 0.7243, 0.0003269, 0.7466, 0.0003129, 0.7466, 0.6939, 0.702, 0.6939, 0.702, 0.0003604, 0.7243, 0.0003269, 0.7243, 0.6939, 0.3183, 0.7559, 0.3183, 0.726, 0.6158, 0.726, 0.6158, 0.7559, 0.3183, 0.6961, 0.3183, 0.6662, 0.6158, 0.6662, 0.6158, 0.6961, 0.3183, 0.7859, 0.3183, 0.7559, 0.6158, 0.7559, 0.6158, 0.7859, 0.3183, 0.726, 0.3183, 0.6961, 0.6158, 0.6961, 0.6158, 0.726, 0.3183, 0.6662, 0.3183, 0.6363, 0.6158, 0.6363, 0.6158, 0.6662, 0.3183, 0.6064, 0.3183, 0.5765, 0.6158, 0.5765, 0.6158, 0.6064, 0.3183, 0.6363, 0.3183, 0.6064, 0.6158, 0.6064, 0.6158, 0.6363, 0.3183, 0.5765, 0.3183, 0.5466, 0.6158, 0.5466, 0.6158, 0.5765, 0.5642, 0.2989, 0.6728, 0.2672, 0.5757, 0.3358])
_ca = me_mesh.color_attributes.new('Col', 'BYTE_COLOR', 'CORNER')
_ca.data.foreach_set('color', [1.0, 1.0, 1.0, 1.0, 1.0, 1.0, 1.0, 1.0, 1.0, 1.0, 1.0, 1.0, 1.0, 1.0, 1.0, 1.0, 1.0, 1.0, 1.0, 1.0, 1.0, 1.0, 1.0, 1.0, 1.0, 1.0, 1.0, 1.0, 1.0, 1.0, 1.0, 1.0, 1.0, 1.0, 1.0, 1.0, 1.0, 1.0, 1.0, 1.0, 1.0, 1.0, 1.0, 1.0, 1.0, 1.0, 1.0, 1.0, 1.0, 1.0, 1.0, 1.0, 1.0, 1.0, 1.0, 1.0, 1.0, 1.0, 1.0, 1.0, 1.0, 1.0, 1.0, 1.0, 1.0, 1.0, 1.0, 1.0, 1.0, 1.0, 1.0, 1.0, 1.0, 1.0, 1.0, 1.0, 1.0, 1.0, 1.0, 1.0, 1.0, 1.0, 1.0, 1.0, 1.0, 1.0, 1.0, 1.0, 1.0, 1.0, 1.0, 1.0, 1.0, 1.0, 1.0, 1.0, 1.0, 1.0, 1.0, 1.0, 1.0, 1.0, 1.0, 1.0, 1.0, 1.0, 1.0, 1.0, 1.0, 1.0, 1.0, 1.0, 1.0, 1.0, 1.0, 1.0, 1.0, 1.0, 1.0, 1.0, 1.0, 1.0, 1.0, 1.0, 1.0, 1.0, 1.0, 1.0, 1.0, 1.0, 1.0, 1.0, 1.0, 1.0, 1.0, 1.0, 1.0, 1.0, 1.0, 1.0, 1.0, 1.0, 1.0, 1.0, 1.0, 1.0, 1.0, 1.0, 1.0, 1.0, 1.0, 1.0, 1.0, 1.0, 1.0, 1.0, 1.0, 1.0, 1.0, 1.0, 1.0, 1.0, 1.0, 1.0, 1.0, 1.0, 1.0, 1.0, 1.0, 1.0, 1.0, 1.0, 1.0, 1.0, 1.0, 1.0, 1.0, 1.0, 1.0, 1.0, 1.0, 1.0, 1.0, 1.0, 1.0, 1.0, 1.0, 1.0, 1.0, 1.0, 1.0, 1.0, 1.0, 1.0, 1.0, 1.0, 1.0, 1.0, 1.0, 1.0, 1.0, 1.0, 1.0, 1.0, 1.0, 1.0, 1.0, 1.0, 1.0, 1.0, 1.0, 1.0, 1.0, 1.0, 1.0, 1.0, 1.0, 1.0, 1.0, 1.0, 1.0, 1.0, 1.0, 1.0, 1.0, 1.0, 1.0, 1.0, 1.0, 1.0, 1.0, 1.0, 1.0, 1.0, 1.0, 1.0, 1.0, 1.0, 1.0, 1.0, 1.0, 1.0, 1.0, 1.0, 1.0, 1.0, 1.0, 1.0, 1.0, 1.0, 1.0, 1.0, 1.0, 1.0, 1.0, 1.0, 1.0, 1.0, 1.0, 1.0, 1.0, 1.0, 1.0, 1.0, 1.0, 1.0, 1.0, 1.0, 1.0, 1.0, 1.0, 1.0, 1.0, 1.0, 1.0, 1.0, 1.0, 1.0, 1.0, 1.0, 1.0, 1.0, 1.0, 1.0, 1.0, 1.0, 1.0, 1.0, 1.0, 1.0, 1.0, 1.0, 1.0, 1.0, 1.0, 1.0, 1.0, 1.0, 1.0, 1.0, 1.0, 1.0, 1.0, 1.0, 1.0, 1.0, 1.0, 1.0, 1.0, 1.0, 1.0, 1.0, 1.0, 1.0, 1.0, 1.0, 1.0, 1.0, 1.0, 1.0, 1.0, 1.0, 1.0, 1.0, 1.0, 1.0, 1.0, 1.0, 1.0, 1.0, 1.0, 1.0, 1.0, 1.0, 1.0, 1.0, 1.0, 1.0, 1.0, 1.0, 1.0, 1.0, 1.0, 1.0, 1.0, 1.0, 1.0, 1.0, 1.0, 1.0, 1.0, 1.0, 1.0, 1.0, 1.0, 1.0, 1.0, 1.0, 1.0, 1.0, 1.0, 1.0, 1.0, 1.0, 1.0, 1.0, 1.0, 1.0, 1.0, 1.0, 1.0, 1.0, 1.0, 1.0, 1.0, 1.0, 1.0, 1.0, 1.0, 1.0, 1.0, 1.0, 1.0, 1.0, 1.0, 1.0, 1.0, 1.0, 1.0, 1.0, 1.0, 1.0, 1.0, 1.0, 1.0, 1.0, 1.0, 1.0, 1.0, 1.0, 1.0, 1.0, 1.0, 1.0, 1.0, 1.0, 1.0, 1.0, 1.0, 1.0, 1.0, 1.0, 1.0, 1.0, 1.0, 1.0, 1.0, 1.0, 1.0, 1.0, 1.0, 1.0, 1.0, 1.0, 1.0, 1.0, 1.0, 1.0, 1.0, 1.0, 1.0, 1.0, 1.0, 1.0, 1.0, 1.0, 1.0, 1.0, 1.0, 1.0, 1.0, 1.0, 1.0, 1.0, 1.0, 1.0, 1.0, 1.0, 1.0, 1.0, 1.0, 1.0, 1.0, 1.0, 1.0, 1.0, 1.0, 1.0, 1.0, 1.0, 1.0, 1.0, 1.0, 1.0, 1.0, 1.0, 1.0, 1.0, 1.0, 1.0, 1.0, 1.0, 1.0, 1.0, 1.0, 1.0, 1.0, 1.0, 1.0, 1.0, 1.0, 1.0, 1.0, 1.0, 1.0, 1.0, 1.0, 1.0, 1.0, 1.0, 1.0, 1.0, 1.0, 1.0, 1.0, 1.0, 1.0, 1.0, 1.0, 1.0, 1.0, 1.0, 1.0, 1.0, 1.0, 1.0, 1.0, 1.0, 1.0, 1.0, 1.0, 1.0, 1.0, 1.0, 1.0, 1.0, 1.0, 1.0, 1.0, 1.0, 1.0, 1.0, 1.0, 1.0, 1.0, 1.0, 1.0, 1.0, 1.0, 1.0, 1.0, 1.0, 1.0, 1.0, 1.0, 1.0, 1.0, 1.0, 1.0, 1.0, 1.0, 1.0, 1.0, 1.0, 1.0, 1.0, 1.0, 1.0, 1.0, 1.0, 1.0, 1.0, 1.0, 1.0, 1.0, 1.0, 1.0, 1.0, 1.0, 1.0, 1.0, 1.0, 1.0, 1.0, 1.0, 1.0, 1.0, 1.0, 1.0, 1.0, 1.0, 1.0, 1.0, 1.0, 1.0, 1.0, 1.0, 1.0, 1.0, 1.0, 1.0, 1.0, 1.0, 1.0, 1.0, 1.0, 1.0, 1.0, 1.0, 1.0, 1.0, 1.0, 1.0, 1.0, 1.0, 1.0, 1.0, 1.0, 1.0, 1.0, 1.0, 1.0, 1.0, 1.0, 1.0, 1.0, 1.0, 1.0, 1.0, 1.0, 1.0, 1.0, 1.0, 1.0, 1.0, 1.0, 1.0, 1.0, 1.0, 1.0, 1.0, 1.0, 1.0, 1.0, 1.0, 1.0, 1.0, 1.0, 1.0, 1.0, 1.0, 1.0, 1.0, 1.0, 1.0, 1.0, 1.0, 1.0, 1.0, 1.0, 1.0, 1.0, 1.0, 1.0, 1.0, 1.0, 1.0, 1.0, 1.0, 1.0, 1.0, 1.0, 1.0, 1.0, 1.0, 1.0, 1.0, 1.0, 1.0, 1.0, 1.0, 1.0, 1.0, 1.0, 1.0, 1.0, 1.0, 1.0, 1.0, 1.0, 1.0, 1.0, 1.0, 1.0, 1.0, 1.0, 1.0, 1.0, 1.0, 1.0, 1.0, 1.0, 1.0, 1.0, 1.0, 1.0, 1.0, 1.0, 1.0, 1.0, 1.0, 1.0, 1.0, 1.0, 1.0, 1.0, 1.0, 1.0, 1.0, 1.0, 1.0, 1.0, 1.0, 1.0, 1.0, 1.0, 1.0, 1.0, 1.0, 1.0, 1.0, 1.0, 1.0, 1.0, 1.0, 1.0, 1.0, 1.0, 1.0, 1.0, 1.0, 1.0, 1.0, 1.0, 1.0, 1.0, 1.0, 1.0, 1.0, 1.0, 1.0, 1.0, 1.0, 1.0, 1.0, 1.0, 1.0, 1.0, 1.0, 1.0, 1.0, 1.0, 1.0, 1.0, 1.0, 1.0, 1.0, 1.0, 1.0, 1.0, 1.0, 1.0, 1.0, 1.0, 1.0, 1.0, 1.0, 1.0, 1.0, 1.0, 1.0, 1.0, 1.0, 1.0, 1.0, 1.0, 1.0, 1.0, 1.0, 1.0, 1.0, 1.0, 1.0, 1.0, 1.0, 1.0, 1.0, 1.0, 1.0, 1.0, 1.0, 1.0, 1.0, 1.0, 1.0, 1.0, 1.0, 1.0, 1.0, 1.0, 1.0, 1.0, 1.0, 1.0, 1.0, 1.0, 1.0, 1.0, 1.0, 1.0, 1.0, 1.0, 1.0, 1.0, 1.0, 1.0, 1.0, 1.0, 1.0, 1.0, 1.0, 1.0, 1.0, 1.0, 1.0, 1.0, 1.0, 1.0, 1.0, 1.0, 1.0, 1.0, 1.0, 1.0, 1.0, 1.0, 1.0, 1.0, 1.0, 1.0, 1.0, 1.0, 1.0, 1.0, 1.0, 1.0, 1.0, 1.0, 1.0, 1.0, 1.0, 1.0, 1.0, 1.0, 1.0, 1.0, 1.0, 1.0, 1.0, 1.0, 1.0, 1.0, 1.0, 1.0, 1.0, 1.0, 1.0, 1.0, 1.0, 1.0, 1.0, 1.0, 1.0, 1.0, 1.0, 1.0, 1.0, 1.0, 1.0, 1.0, 1.0, 1.0, 1.0, 1.0, 1.0, 1.0, 1.0, 1.0, 1.0, 1.0, 1.0, 1.0, 1.0, 1.0, 1.0, 1.0, 1.0, 1.0, 1.0, 1.0, 1.0, 1.0, 1.0, 1.0, 1.0, 1.0, 1.0, 1.0, 1.0, 1.0, 1.0, 1.0, 1.0, 1.0, 1.0, 1.0, 1.0, 1.0, 1.0, 1.0, 1.0, 1.0, 1.0, 1.0, 1.0, 1.0, 1.0, 1.0, 1.0, 1.0, 1.0, 1.0, 1.0, 1.0, 1.0, 1.0, 1.0, 1.0, 1.0, 1.0, 1.0, 1.0, 1.0, 1.0, 1.0, 1.0, 1.0, 1.0, 1.0, 1.0, 1.0, 1.0, 1.0, 1.0, 1.0, 1.0, 1.0, 1.0, 1.0, 1.0, 1.0, 1.0, 1.0, 1.0, 1.0, 1.0, 1.0, 1.0, 1.0, 1.0, 1.0, 1.0, 1.0, 1.0, 1.0, 1.0, 1.0, 1.0, 1.0, 1.0, 1.0, 1.0, 1.0, 1.0, 1.0, 1.0, 1.0, 1.0, 1.0, 1.0, 1.0, 1.0, 1.0, 1.0, 1.0, 1.0, 1.0, 1.0, 1.0, 1.0, 1.0, 1.0, 1.0, 1.0, 1.0, 1.0, 1.0, 1.0, 1.0, 1.0, 1.0, 1.0, 1.0, 1.0, 1.0, 1.0, 1.0, 1.0, 1.0, 1.0, 1.0, 1.0, 1.0, 1.0, 1.0, 1.0, 1.0, 1.0, 1.0, 1.0, 1.0, 1.0, 1.0, 1.0, 1.0, 1.0, 1.0, 1.0, 1.0, 1.0, 1.0, 1.0, 1.0, 1.0, 1.0, 1.0, 1.0, 1.0, 1.0, 1.0, 1.0, 1.0, 1.0, 1.0, 1.0, 1.0, 1.0, 1.0, 1.0, 1.0, 1.0, 1.0, 1.0, 1.0, 1.0, 1.0, 1.0, 1.0, 1.0, 1.0, 1.0, 1.0, 1.0, 1.0, 1.0, 1.0, 1.0, 1.0, 1.0, 1.0, 1.0, 1.0, 1.0, 1.0, 1.0, 1.0, 1.0, 1.0, 1.0, 1.0, 1.0, 1.0, 1.0, 1.0, 1.0, 1.0, 1.0, 1.0, 1.0, 1.0, 1.0, 1.0, 1.0, 1.0, 1.0, 1.0, 1.0, 1.0, 1.0, 1.0, 1.0, 1.0, 1.0, 1.0, 1.0, 1.0, 1.0, 1.0, 1.0, 1.0, 1.0, 1.0, 1.0, 1.0, 1.0, 1.0, 1.0, 1.0, 1.0, 1.0, 1.0, 1.0, 1.0, 1.0, 1.0, 1.0, 1.0, 1.0, 1.0, 1.0, 1.0, 1.0, 1.0, 1.0, 1.0, 1.0, 1.0, 1.0, 1.0, 1.0, 1.0, 1.0, 1.0, 1.0, 1.0, 1.0, 1.0, 1.0, 1.0, 1.0, 1.0, 1.0, 1.0, 1.0, 1.0, 1.0, 1.0, 1.0, 1.0, 1.0, 1.0, 1.0, 1.0, 1.0, 1.0, 1.0, 1.0, 1.0, 1.0, 1.0, 1.0, 1.0, 1.0, 1.0, 1.0, 1.0, 1.0, 1.0, 1.0, 1.0, 1.0, 1.0, 1.0, 1.0, 1.0, 1.0, 1.0, 1.0, 1.0, 1.0, 1.0, 1.0, 1.0, 1.0, 1.0, 1.0, 1.0, 1.0, 1.0, 1.0, 1.0, 1.0, 1.0, 1.0, 1.0, 1.0, 1.0, 1.0, 1.0, 1.0, 1.0, 1.0, 1.0, 1.0, 1.0, 1.0, 1.0, 1.0, 1.0, 1.0, 1.0, 1.0, 1.0, 1.0, 1.0, 1.0, 1.0, 1.0, 1.0, 1.0, 1.0, 1.0, 1.0, 1.0, 1.0, 1.0, 1.0, 1.0, 1.0, 1.0, 1.0, 1.0, 1.0, 1.0, 1.0, 1.0, 1.0, 1.0, 1.0, 1.0, 1.0, 1.0, 1.0, 1.0, 1.0, 1.0, 1.0, 1.0, 1.0, 1.0, 1.0, 1.0, 1.0, 1.0, 1.0, 1.0, 1.0, 1.0, 1.0, 1.0, 1.0, 1.0, 1.0, 1.0, 1.0, 1.0, 1.0, 1.0, 1.0, 1.0, 1.0, 1.0, 1.0, 1.0, 1.0, 1.0, 1.0, 1.0, 1.0, 1.0, 1.0, 1.0, 1.0, 1.0, 1.0, 1.0, 1.0, 1.0, 1.0, 1.0, 1.0, 1.0, 1.0, 1.0, 1.0, 1.0, 1.0, 1.0, 1.0, 1.0, 1.0, 1.0, 1.0, 1.0, 1.0, 1.0, 1.0, 1.0, 1.0, 1.0, 1.0, 1.0, 1.0, 1.0, 1.0, 1.0, 1.0, 1.0, 1.0, 1.0, 1.0, 1.0, 1.0, 1.0, 1.0, 1.0, 1.0, 1.0, 1.0, 1.0, 1.0, 1.0, 1.0, 1.0, 1.0, 1.0, 1.0, 1.0, 1.0, 1.0, 1.0, 1.0, 1.0, 1.0, 1.0, 1.0, 1.0, 1.0, 1.0, 1.0, 1.0, 1.0, 1.0, 1.0, 1.0, 1.0, 1.0, 1.0, 1.0, 1.0, 1.0, 1.0, 1.0, 1.0, 1.0, 1.0, 1.0, 1.0, 1.0, 1.0, 1.0, 1.0, 1.0, 1.0, 1.0, 1.0, 1.0, 1.0, 1.0, 1.0, 1.0, 1.0, 1.0, 1.0, 1.0, 1.0, 1.0, 1.0, 1.0, 1.0, 1.0, 1.0, 1.0, 1.0, 1.0, 1.0, 1.0, 1.0, 1.0, 1.0, 1.0, 1.0, 1.0, 1.0, 1.0, 1.0, 1.0, 1.0, 1.0, 1.0, 1.0, 1.0, 1.0, 1.0, 1.0, 1.0, 1.0, 1.0, 1.0, 1.0, 1.0, 1.0, 1.0, 1.0, 1.0, 1.0, 1.0, 1.0, 1.0, 1.0, 1.0, 1.0, 1.0, 1.0, 1.0, 1.0, 1.0, 1.0, 1.0, 1.0, 1.0, 1.0, 1.0, 1.0, 1.0, 1.0, 1.0, 1.0, 1.0, 1.0, 1.0, 1.0, 1.0, 1.0, 1.0, 1.0, 1.0, 1.0, 1.0, 1.0, 1.0, 1.0, 1.0, 1.0, 1.0, 1.0, 1.0, 1.0, 1.0, 1.0, 1.0, 1.0, 1.0, 1.0, 1.0, 1.0, 1.0, 1.0, 1.0, 1.0, 1.0, 1.0, 1.0, 1.0, 1.0, 1.0, 1.0, 1.0, 1.0, 1.0, 1.0, 1.0, 1.0, 1.0, 1.0, 1.0, 1.0, 1.0, 1.0, 1.0, 1.0, 1.0, 1.0, 1.0, 1.0, 1.0, 1.0, 1.0, 1.0, 1.0, 1.0, 1.0, 1.0, 1.0, 1.0, 1.0, 1.0, 1.0, 1.0, 1.0, 1.0, 1.0, 1.0, 1.0, 1.0, 1.0, 1.0, 1.0, 1.0, 1.0, 1.0, 1.0, 1.0, 1.0, 1.0, 1.0, 1.0, 1.0, 1.0, 1.0, 1.0, 1.0, 1.0, 1.0, 1.0, 1.0, 1.0, 1.0, 1.0, 1.0, 1.0, 1.0, 1.0, 1.0, 1.0, 1.0, 1.0, 1.0, 1.0, 1.0, 1.0, 1.0, 1.0, 1.0, 1.0, 1.0, 1.0, 1.0, 1.0, 1.0, 1.0, 1.0, 1.0, 1.0, 1.0, 1.0, 1.0, 1.0, 1.0, 1.0, 1.0, 1.0, 1.0, 1.0, 1.0, 1.0, 1.0, 1.0, 1.0, 1.0, 1.0, 1.0, 1.0, 1.0, 1.0, 1.0, 1.0, 1.0, 1.0, 1.0, 1.0, 1.0, 1.0, 1.0, 1.0, 1.0, 1.0, 1.0, 1.0, 1.0, 1.0, 1.0, 1.0, 1.0, 1.0, 1.0, 1.0, 1.0, 1.0, 1.0, 1.0, 1.0, 1.0, 1.0, 1.0, 1.0, 1.0, 1.0, 1.0, 1.0, 1.0, 1.0, 1.0, 1.0, 1.0, 1.0, 1.0, 1.0, 1.0, 1.0, 1.0, 1.0, 1.0, 1.0, 1.0, 1.0, 1.0, 1.0, 1.0, 1.0, 1.0, 1.0, 1.0, 1.0, 1.0, 1.0, 1.0, 1.0, 1.0, 1.0, 1.0, 1.0, 1.0, 1.0, 1.0, 1.0, 1.0, 1.0, 1.0, 1.0, 1.0, 1.0, 1.0, 1.0, 1.0, 1.0, 1.0, 1.0, 1.0, 1.0, 1.0, 1.0, 1.0, 1.0, 1.0, 1.0, 1.0, 1.0, 1.0, 1.0, 1.0, 1.0, 1.0, 1.0, 1.0, 1.0, 1.0, 1.0, 1.0, 1.0, 1.0, 1.0, 1.0, 1.0, 1.0, 1.0, 1.0, 1.0, 1.0, 1.0, 1.0, 1.0, 1.0, 1.0, 1.0, 1.0, 1.0, 1.0, 1.0, 1.0, 1.0, 1.0, 1.0, 1.0, 1.0, 1.0, 1.0, 1.0, 1.0, 1.0, 1.0, 1.0, 1.0, 1.0, 1.0, 1.0, 1.0, 1.0, 1.0, 1.0, 1.0, 1.0, 1.0, 1.0, 1.0, 1.0, 1.0, 1.0, 1.0, 1.0, 1.0, 1.0, 1.0, 1.0, 1.0, 1.0, 1.0, 1.0, 1.0, 1.0, 1.0, 1.0, 1.0, 1.0, 1.0, 1.0, 1.0, 1.0, 1.0, 1.0, 1.0, 1.0, 1.0, 1.0, 1.0, 1.0, 1.0, 1.0, 1.0, 1.0, 1.0, 1.0, 1.0, 1.0, 1.0, 1.0, 1.0, 1.0, 1.0, 1.0, 1.0, 1.0, 1.0, 1.0, 1.0, 1.0, 1.0, 1.0, 1.0, 1.0, 1.0, 1.0, 1.0, 1.0, 1.0, 1.0, 1.0, 1.0, 1.0, 1.0, 1.0, 1.0, 1.0, 1.0, 1.0, 1.0, 1.0, 1.0, 1.0, 1.0, 1.0, 1.0, 1.0, 1.0, 1.0, 1.0, 1.0, 1.0, 1.0, 1.0, 1.0, 1.0, 1.0, 1.0, 1.0, 1.0, 1.0, 1.0, 1.0, 1.0, 1.0, 1.0, 1.0, 1.0, 1.0, 1.0, 1.0, 1.0, 1.0, 1.0, 1.0, 1.0, 1.0, 1.0, 1.0, 1.0, 1.0, 1.0, 1.0, 1.0, 1.0, 1.0, 1.0, 1.0, 1.0, 1.0, 1.0, 1.0, 1.0, 1.0, 1.0, 1.0, 1.0, 1.0, 1.0, 1.0, 1.0, 1.0, 1.0, 1.0, 1.0, 1.0, 1.0, 1.0, 1.0, 1.0, 1.0, 1.0, 1.0, 1.0, 1.0, 1.0, 1.0, 1.0, 1.0, 1.0, 1.0, 1.0, 1.0, 1.0, 1.0, 1.0, 1.0, 1.0, 1.0, 1.0, 1.0, 1.0, 1.0, 1.0, 1.0, 1.0, 1.0, 1.0, 1.0, 1.0, 1.0, 1.0, 1.0, 1.0, 1.0, 1.0, 1.0, 1.0, 1.0, 1.0, 1.0, 1.0, 1.0, 1.0, 1.0, 1.0, 1.0, 1.0, 1.0, 1.0, 1.0, 1.0, 1.0, 1.0, 1.0, 1.0, 1.0, 1.0, 1.0, 1.0, 1.0, 1.0, 1.0, 1.0, 1.0, 1.0, 1.0, 1.0, 1.0, 1.0, 1.0, 1.0, 1.0, 1.0, 1.0, 1.0, 1.0, 1.0, 1.0, 1.0, 1.0, 1.0, 1.0, 1.0, 1.0, 1.0, 1.0, 1.0, 1.0, 1.0, 1.0, 1.0, 1.0, 1.0, 1.0, 1.0, 1.0, 1.0, 1.0, 1.0, 1.0, 1.0, 1.0, 1.0, 1.0, 1.0, 1.0, 1.0, 1.0, 1.0, 1.0, 1.0, 1.0, 1.0, 1.0, 1.0, 1.0, 1.0, 1.0, 1.0, 1.0, 1.0, 1.0, 1.0, 1.0, 1.0, 1.0, 1.0, 1.0, 1.0, 1.0, 1.0, 1.0, 1.0, 1.0, 1.0, 1.0, 1.0, 1.0, 1.0, 1.0, 1.0, 1.0, 1.0, 1.0, 1.0, 1.0, 1.0, 1.0, 1.0, 1.0, 1.0, 1.0, 1.0, 1.0, 1.0, 1.0, 1.0, 1.0, 1.0, 1.0, 1.0, 1.0, 1.0, 1.0, 1.0, 1.0, 1.0, 1.0, 1.0, 1.0, 1.0, 1.0, 1.0, 1.0, 1.0, 1.0, 1.0, 1.0, 1.0, 1.0, 1.0, 1.0, 1.0, 1.0, 1.0, 1.0, 1.0, 1.0, 1.0, 1.0, 1.0, 1.0, 1.0, 1.0, 1.0, 1.0, 1.0, 1.0, 1.0, 1.0, 1.0, 1.0, 1.0, 1.0, 1.0, 1.0, 1.0, 1.0, 1.0, 1.0, 1.0, 1.0, 1.0, 1.0, 1.0, 1.0, 1.0, 1.0, 1.0, 1.0, 1.0, 1.0, 1.0, 1.0, 1.0, 1.0, 1.0, 1.0, 1.0, 1.0, 1.0, 1.0, 1.0, 1.0, 1.0, 1.0, 1.0, 1.0, 1.0, 1.0, 1.0, 1.0, 1.0, 1.0, 1.0, 1.0, 1.0, 1.0, 1.0, 1.0, 1.0, 1.0, 1.0, 1.0, 1.0, 1.0, 1.0, 1.0, 1.0, 1.0, 1.0, 1.0, 1.0, 1.0, 1.0, 1.0, 1.0, 1.0, 1.0, 1.0, 1.0, 1.0, 1.0, 1.0, 1.0, 1.0, 1.0, 1.0, 1.0, 1.0, 1.0, 1.0, 1.0, 1.0, 1.0, 1.0, 1.0, 1.0, 1.0, 1.0, 1.0, 1.0, 1.0, 1.0, 1.0, 1.0, 1.0, 1.0, 1.0, 1.0, 1.0, 1.0, 1.0, 1.0, 1.0, 1.0, 1.0, 1.0, 1.0, 1.0, 1.0, 1.0, 1.0, 1.0, 1.0, 1.0, 1.0, 1.0, 1.0, 1.0, 1.0, 1.0, 1.0, 1.0, 1.0, 1.0, 1.0, 1.0, 1.0, 1.0, 1.0, 1.0, 1.0, 1.0, 1.0, 1.0, 1.0, 1.0, 1.0, 1.0, 1.0, 1.0, 1.0, 1.0, 1.0, 1.0, 1.0, 1.0, 1.0, 1.0, 1.0, 1.0, 1.0, 1.0, 1.0, 1.0, 1.0, 1.0, 1.0, 1.0, 1.0, 1.0, 1.0, 1.0, 1.0, 1.0, 1.0, 1.0, 1.0, 1.0, 1.0, 1.0, 1.0, 1.0, 1.0, 1.0, 1.0, 1.0, 1.0, 1.0, 1.0, 1.0, 1.0, 1.0, 1.0, 1.0, 1.0, 1.0, 1.0, 1.0, 1.0, 1.0, 1.0, 1.0, 1.0, 1.0, 1.0, 1.0, 1.0, 1.0, 1.0, 1.0, 1.0, 1.0, 1.0, 1.0, 1.0, 1.0, 1.0, 1.0, 1.0, 1.0, 1.0, 1.0, 1.0, 1.0, 1.0, 1.0, 1.0, 1.0, 1.0, 1.0, 1.0, 1.0, 1.0, 1.0, 1.0, 1.0, 1.0, 1.0, 1.0, 1.0, 1.0, 1.0, 1.0, 1.0, 1.0, 1.0, 1.0, 1.0, 1.0, 1.0, 1.0, 1.0, 1.0, 1.0, 1.0, 1.0, 1.0, 1.0, 1.0, 1.0, 1.0, 1.0, 1.0, 1.0, 1.0, 1.0, 1.0, 1.0, 1.0, 1.0, 1.0, 1.0, 1.0, 1.0, 1.0, 1.0, 1.0, 1.0, 1.0, 1.0, 1.0, 1.0, 1.0, 1.0, 1.0, 1.0, 1.0, 1.0, 1.0, 1.0, 1.0, 1.0, 1.0, 1.0, 1.0, 1.0, 1.0, 1.0, 1.0, 1.0, 1.0, 1.0, 1.0, 1.0, 1.0, 1.0, 1.0, 1.0, 1.0, 1.0, 1.0, 1.0, 1.0, 1.0, 1.0, 1.0, 1.0, 1.0, 1.0, 1.0, 1.0, 1.0, 1.0, 1.0, 1.0, 1.0, 1.0, 1.0, 1.0, 1.0, 1.0, 1.0, 1.0, 1.0, 1.0, 1.0, 1.0, 1.0, 1.0, 1.0, 1.0, 1.0, 1.0, 1.0, 1.0, 1.0, 1.0, 1.0, 1.0, 1.0, 1.0, 1.0, 1.0, 1.0, 1.0, 1.0, 1.0, 1.0, 1.0, 1.0, 1.0, 1.0, 1.0, 1.0, 1.0, 1.0, 1.0, 1.0, 1.0, 1.0, 1.0, 1.0, 1.0, 1.0, 1.0, 1.0, 1.0, 1.0, 1.0, 1.0, 1.0, 1.0, 1.0, 1.0, 1.0, 1.0, 1.0, 1.0, 1.0, 1.0, 1.0, 1.0, 1.0, 1.0, 1.0, 1.0, 1.0, 1.0, 1.0, 1.0, 1.0, 1.0, 1.0, 1.0, 1.0, 1.0, 1.0, 1.0, 1.0, 1.0, 1.0, 1.0, 1.0, 1.0, 1.0, 1.0, 1.0, 1.0, 1.0, 1.0, 1.0, 1.0, 1.0, 1.0, 1.0, 1.0, 1.0, 1.0, 1.0, 1.0, 1.0, 1.0, 1.0, 1.0, 1.0, 1.0, 1.0, 1.0, 1.0, 1.0, 1.0, 1.0, 1.0, 1.0, 1.0, 1.0, 1.0, 1.0, 1.0, 1.0, 1.0, 1.0, 1.0, 1.0, 1.0, 1.0, 1.0, 1.0, 1.0, 1.0, 1.0, 1.0, 1.0, 1.0, 1.0, 1.0, 1.0, 1.0, 1.0, 1.0, 1.0, 1.0, 1.0, 1.0, 1.0, 1.0, 1.0, 1.0, 1.0, 1.0, 1.0, 1.0, 1.0, 1.0, 1.0, 1.0, 1.0, 1.0, 1.0, 1.0, 1.0, 1.0, 1.0, 1.0, 1.0, 1.0, 1.0, 1.0, 1.0, 1.0, 1.0, 1.0, 1.0, 1.0, 1.0, 1.0, 1.0, 1.0, 1.0, 1.0, 1.0, 1.0, 1.0, 1.0, 1.0, 1.0, 1.0, 1.0, 1.0, 1.0, 1.0, 1.0, 1.0, 1.0, 1.0, 1.0, 1.0, 1.0, 1.0, 1.0, 1.0, 1.0, 1.0, 1.0, 1.0, 1.0, 1.0, 1.0, 1.0, 1.0, 1.0, 1.0, 1.0, 1.0, 1.0, 1.0, 1.0, 1.0, 1.0, 1.0, 1.0, 1.0, 1.0, 1.0, 1.0, 1.0, 1.0, 1.0, 1.0, 1.0, 1.0, 1.0, 1.0, 1.0, 1.0, 1.0, 1.0, 1.0, 1.0, 1.0, 1.0, 1.0, 1.0, 1.0, 1.0, 1.0, 1.0, 1.0, 1.0, 1.0, 1.0, 1.0, 1.0, 1.0, 1.0, 1.0, 1.0, 1.0, 1.0, 1.0, 1.0, 1.0, 1.0, 1.0, 1.0, 1.0, 1.0, 1.0, 1.0, 1.0, 1.0, 1.0, 1.0, 1.0, 1.0, 1.0, 1.0, 1.0, 1.0, 1.0, 1.0, 1.0, 1.0, 1.0, 1.0, 1.0, 1.0, 1.0, 1.0, 1.0, 1.0, 1.0, 1.0, 1.0, 1.0, 1.0, 1.0, 1.0, 1.0, 1.0, 1.0, 1.0, 1.0, 1.0, 1.0, 1.0, 1.0, 1.0, 1.0, 1.0, 1.0, 1.0, 1.0, 1.0, 1.0, 1.0, 1.0, 1.0, 1.0, 1.0, 1.0, 1.0, 1.0, 1.0, 1.0, 1.0, 1.0, 1.0, 1.0, 1.0, 1.0, 1.0, 1.0, 1.0, 1.0, 1.0, 1.0, 1.0, 1.0, 1.0, 1.0, 1.0, 1.0, 1.0, 1.0, 1.0, 1.0, 1.0, 1.0, 1.0, 1.0, 1.0, 1.0, 1.0, 1.0, 1.0, 1.0, 1.0, 1.0, 1.0, 1.0, 1.0, 1.0, 1.0, 1.0, 1.0, 1.0, 1.0, 1.0, 1.0, 1.0, 1.0, 1.0, 1.0, 1.0, 1.0, 1.0, 1.0, 1.0, 1.0, 1.0, 1.0, 1.0, 1.0, 1.0, 1.0, 1.0, 1.0, 1.0, 1.0, 1.0, 1.0, 1.0, 1.0, 1.0, 1.0, 1.0, 1.0, 1.0, 1.0, 1.0, 1.0, 1.0, 1.0, 1.0, 1.0, 1.0, 1.0, 1.0, 1.0, 1.0, 1.0, 1.0, 1.0, 1.0, 1.0, 1.0, 1.0, 1.0, 1.0, 1.0, 1.0, 1.0, 1.0, 1.0, 1.0, 1.0, 1.0, 1.0, 1.0, 1.0, 1.0, 1.0, 1.0, 1.0, 1.0, 1.0, 1.0, 1.0, 1.0, 1.0, 1.0, 1.0, 1.0, 1.0, 1.0, 1.0, 1.0, 1.0, 1.0, 1.0, 1.0, 1.0, 1.0, 1.0, 1.0, 1.0, 1.0, 1.0, 1.0, 1.0, 1.0, 1.0, 1.0, 1.0, 1.0, 1.0, 1.0, 1.0, 1.0, 1.0, 1.0, 1.0, 1.0, 1.0, 1.0, 1.0, 1.0, 1.0, 1.0, 1.0, 1.0, 1.0, 1.0, 1.0, 1.0, 1.0, 1.0, 1.0, 1.0, 1.0, 1.0, 1.0, 1.0, 1.0, 1.0, 1.0, 1.0, 1.0, 1.0, 1.0, 1.0, 1.0, 1.0, 1.0, 1.0, 1.0, 1.0, 1.0, 1.0, 1.0, 1.0, 1.0, 1.0, 1.0, 1.0, 1.0, 1.0, 1.0, 1.0, 1.0, 1.0, 1.0, 1.0, 1.0, 1.0, 1.0, 1.0, 1.0, 1.0, 1.0, 1.0, 1.0, 1.0, 1.0, 1.0, 1.0, 1.0, 1.0, 1.0, 1.0, 1.0, 1.0, 1.0, 1.0, 1.0, 1.0, 1.0, 1.0, 1.0, 1.0, 1.0, 1.0, 1.0, 1.0, 1.0, 1.0, 1.0, 1.0, 1.0, 1.0, 1.0, 1.0, 1.0, 1.0, 1.0, 1.0, 1.0, 1.0, 1.0, 1.0, 1.0, 1.0, 1.0, 1.0, 1.0, 1.0, 1.0, 1.0, 1.0, 1.0, 1.0, 1.0, 1.0, 1.0, 1.0, 1.0, 1.0, 1.0, 1.0, 1.0, 1.0, 1.0, 1.0, 1.0, 1.0, 1.0, 1.0, 1.0, 1.0, 1.0, 1.0, 1.0, 1.0, 1.0, 1.0, 1.0, 1.0, 1.0, 1.0, 1.0, 1.0, 1.0, 1.0, 1.0, 1.0, 1.0, 1.0, 1.0, 1.0, 1.0, 1.0, 1.0, 1.0, 1.0, 1.0, 1.0, 1.0, 1.0, 1.0, 1.0, 1.0, 1.0, 1.0, 1.0, 1.0, 1.0, 1.0, 1.0, 1.0, 1.0, 1.0, 1.0, 1.0, 1.0, 1.0, 1.0, 1.0, 1.0, 1.0, 1.0, 1.0, 1.0, 1.0, 1.0, 1.0, 1.0, 1.0, 1.0, 1.0, 1.0, 1.0, 1.0, 1.0, 1.0, 1.0, 1.0, 1.0, 1.0, 1.0, 1.0, 1.0, 1.0, 1.0, 1.0, 1.0, 1.0, 1.0, 1.0, 1.0, 1.0, 1.0, 1.0, 1.0, 1.0, 1.0, 1.0, 1.0, 1.0, 1.0, 1.0, 1.0, 1.0, 1.0, 1.0, 1.0, 1.0, 1.0, 1.0, 1.0, 1.0, 1.0, 1.0, 1.0, 1.0, 1.0, 1.0, 1.0, 1.0, 1.0, 1.0, 1.0, 1.0, 1.0, 1.0, 1.0, 1.0, 1.0, 1.0, 1.0, 1.0, 1.0, 1.0, 1.0, 1.0, 1.0, 1.0, 1.0, 1.0, 1.0, 1.0, 1.0, 1.0, 1.0, 1.0, 1.0, 1.0, 1.0, 1.0, 1.0, 1.0, 1.0, 1.0, 1.0, 1.0, 1.0, 1.0, 1.0, 1.0, 1.0, 1.0, 1.0, 1.0, 1.0, 1.0, 1.0, 1.0, 1.0, 1.0, 1.0, 1.0, 1.0, 1.0, 1.0, 1.0, 1.0, 1.0, 1.0, 1.0, 1.0, 1.0, 1.0, 1.0, 1.0, 1.0, 1.0, 1.0, 1.0, 1.0, 1.0, 1.0, 1.0, 1.0, 1.0, 1.0, 1.0, 1.0, 1.0, 1.0, 1.0, 1.0, 1.0, 1.0, 1.0, 1.0, 1.0, 1.0, 1.0, 1.0, 1.0, 1.0, 1.0, 1.0, 1.0, 1.0, 1.0, 1.0, 1.0, 1.0, 1.0, 1.0, 1.0, 1.0, 1.0, 1.0, 1.0, 1.0, 1.0, 1.0, 1.0, 1.0, 1.0, 1.0, 1.0, 1.0, 1.0, 1.0, 1.0, 1.0, 1.0, 1.0, 1.0, 1.0, 1.0, 1.0, 1.0, 1.0, 1.0, 1.0, 1.0, 1.0, 1.0, 1.0, 1.0, 1.0, 1.0, 1.0, 1.0, 1.0, 1.0, 1.0, 1.0, 1.0, 1.0, 1.0, 1.0, 1.0, 1.0, 1.0, 1.0, 1.0, 1.0, 1.0, 1.0, 1.0, 1.0, 1.0, 1.0, 1.0, 1.0, 1.0, 1.0, 1.0, 1.0, 1.0, 1.0, 1.0, 1.0, 1.0, 1.0, 1.0, 1.0, 1.0, 1.0, 1.0, 1.0, 1.0, 1.0, 1.0, 1.0, 1.0, 1.0, 1.0, 1.0, 1.0, 1.0, 1.0, 1.0, 1.0, 1.0, 1.0, 1.0, 1.0, 1.0, 1.0, 1.0, 1.0, 1.0, 1.0, 1.0, 1.0, 1.0, 1.0, 1.0, 1.0, 1.0, 1.0, 1.0, 1.0, 1.0, 1.0, 1.0, 1.0, 1.0, 1.0, 1.0, 1.0, 1.0, 1.0, 1.0, 1.0, 1.0, 1.0, 1.0, 1.0, 1.0, 1.0, 1.0, 1.0, 1.0, 1.0, 1.0, 1.0, 1.0, 1.0, 1.0, 1.0, 1.0, 1.0, 1.0, 1.0, 1.0, 1.0, 1.0, 1.0, 1.0, 1.0, 1.0, 1.0, 1.0, 1.0, 1.0, 1.0, 1.0, 1.0, 1.0, 1.0, 1.0, 1.0, 1.0, 1.0, 1.0, 1.0, 1.0, 1.0, 1.0, 1.0, 1.0, 1.0, 1.0, 1.0, 1.0, 1.0, 1.0, 1.0, 1.0, 1.0, 1.0, 1.0, 1.0, 1.0, 1.0, 1.0, 1.0, 1.0, 1.0, 1.0, 1.0, 1.0, 1.0, 1.0, 1.0, 1.0, 1.0, 1.0, 1.0, 1.0, 1.0, 1.0, 1.0, 1.0, 1.0, 1.0, 1.0, 1.0, 1.0, 1.0, 1.0, 1.0, 1.0, 1.0, 1.0, 1.0, 1.0, 1.0, 1.0, 1.0, 1.0, 1.0, 1.0, 1.0, 1.0, 1.0, 1.0, 1.0, 1.0, 1.0, 1.0, 1.0, 1.0, 1.0, 1.0, 1.0, 1.0, 1.0, 1.0, 1.0, 1.0, 1.0, 1.0, 1.0, 1.0, 1.0, 1.0, 1.0, 1.0, 1.0, 1.0, 1.0, 1.0, 1.0, 1.0, 1.0, 1.0, 1.0, 1.0, 1.0, 1.0, 1.0, 1.0, 1.0, 1.0, 1.0, 1.0, 1.0, 1.0, 1.0, 1.0, 1.0, 1.0, 1.0, 1.0, 1.0, 1.0, 1.0, 1.0, 1.0, 1.0, 1.0, 1.0, 1.0, 1.0, 1.0, 1.0, 1.0, 1.0, 1.0, 1.0, 1.0, 1.0, 1.0, 1.0, 1.0, 1.0, 1.0, 1.0, 1.0, 1.0, 1.0, 1.0, 1.0, 1.0, 1.0, 1.0, 1.0, 1.0, 1.0, 1.0, 1.0, 1.0, 1.0, 1.0, 1.0, 1.0, 1.0, 1.0, 1.0, 1.0, 1.0, 1.0, 1.0, 1.0, 1.0, 1.0, 1.0, 1.0, 1.0, 1.0, 1.0, 1.0, 1.0, 1.0, 1.0, 1.0, 1.0, 1.0, 1.0, 1.0, 1.0, 1.0, 1.0, 1.0, 1.0, 1.0, 1.0, 1.0, 1.0, 1.0, 1.0, 1.0, 1.0, 1.0, 1.0, 1.0, 1.0, 1.0, 1.0, 1.0, 1.0, 1.0, 1.0, 1.0, 1.0, 1.0, 1.0, 1.0, 1.0, 1.0, 1.0, 1.0, 1.0, 1.0, 1.0, 1.0, 1.0, 1.0, 1.0, 1.0, 1.0, 1.0, 1.0, 1.0, 1.0, 1.0, 1.0, 1.0, 1.0, 1.0, 1.0, 1.0, 1.0, 1.0, 1.0, 1.0, 1.0, 1.0, 1.0, 1.0, 1.0, 1.0, 1.0, 1.0, 1.0, 1.0, 1.0, 1.0, 1.0, 1.0, 1.0, 1.0, 1.0, 1.0, 1.0, 1.0, 1.0, 1.0, 1.0, 1.0, 1.0, 1.0, 1.0, 1.0, 1.0, 1.0, 1.0, 1.0, 1.0, 1.0, 1.0, 1.0, 1.0, 1.0, 1.0, 1.0, 1.0, 1.0, 1.0, 1.0, 1.0, 1.0, 1.0, 1.0, 1.0, 1.0, 1.0, 1.0, 1.0, 1.0, 1.0, 1.0, 1.0, 1.0, 1.0, 1.0, 1.0, 1.0, 1.0, 1.0, 1.0, 1.0, 1.0, 1.0, 1.0, 1.0, 1.0, 1.0, 1.0, 1.0, 1.0, 1.0, 1.0, 1.0, 1.0, 1.0, 1.0, 1.0, 1.0, 1.0, 1.0, 1.0, 1.0, 1.0, 1.0, 1.0, 1.0, 1.0, 1.0, 1.0, 1.0, 1.0, 1.0, 1.0, 1.0, 1.0, 1.0, 1.0, 1.0, 1.0, 1.0, 1.0, 1.0, 1.0, 1.0, 1.0, 1.0, 1.0, 1.0, 1.0, 1.0, 1.0, 1.0, 1.0, 1.0, 1.0, 1.0, 1.0, 1.0, 1.0, 1.0, 1.0, 1.0, 1.0, 1.0, 1.0, 1.0, 1.0, 1.0, 1.0, 1.0, 1.0, 1.0])
me_mesh.materials.append(mat_temah)
me_mesh.use_remesh_preserve_volume = False
me_mesh.use_remesh_preserve_attributes = False
me_mesh.use_mirror_vertex_groups = False
me_mesh.update()
me_mesh.normals_split_custom_set([tuple(v) for v in zip(*[iter([-0.9995, 0.03139, 0.01002, -0.9993, 0.02832, 0.02479, -0.9993, 0.02838, 0.0262, -0.9995, 0.03144, 0.01025, -0.9986, 0.02333, 0.04844, -0.9986, 0.02171, 0.04914, -0.9979, 0.01605, 0.06239, -0.9979, 0.02016, 0.06178, -0.9993, 0.02832, 0.02479, -0.9993, 0.02783, 0.02544, -0.9986, 0.02171, 0.04914, -0.9986, 0.02333, 0.04844, -0.9976, 0.01826, 0.06652, -0.9978, 0.01151, 0.06573, -0.9979, 0.007985, 0.06357, -0.9977, 0.01763, 0.06569, -0.9979, 0.02016, 0.06178, -0.9979, 0.01605, 0.06239, -0.9978, 0.01151, 0.06573, -0.9976, 0.01826, 0.06652, -0.9977, 0.01763, 0.06569, -0.9979, 0.007985, 0.06357, -0.998, 0.007502, 0.06271, -0.9977, 0.01825, 0.0647, -0.9973, 0.0272, 0.06761, -0.9977, 0.01763, 0.06569, -0.9977, 0.01825, 0.0647, -0.9973, 0.02809, 0.06737, -0.9977, 0.02352, 0.06303, -0.9979, 0.02016, 0.06178, -0.9976, 0.01826, 0.06652, -0.9974, 0.02453, 0.06742, -0.9974, 0.02453, 0.06742, -0.9976, 0.01826, 0.06652, -0.9977, 0.01763, 0.06569, -0.9973, 0.0272, 0.06761, -0.9993, 0.02838, 0.0262, -0.9993, 0.02832, 0.02479, -0.9986, 0.02333, 0.04844, -0.9984, 0.02448, 0.05, -0.9984, 0.02448, 0.05, -0.9986, 0.02333, 0.04844, -0.9979, 0.02016, 0.06178, -0.9977, 0.02352, 0.06303, -0.9995, 0.03133, 0.009783, -0.9993, 0.02783, 0.02544, -0.9993, 0.02832, 0.02479, -0.9995, 0.03139, 0.01002, -0.9965, 0.0414, 0.07212, -0.995, 0.06183, 0.07832, -0.9966, 0.04028, 0.07178, -0.9973, 0.0272, 0.06761, -0.9973, 0.02809, 0.06737, -0.9965, 0.0414, 0.07212, -0.9966, 0.04028, 0.07178, -0.998, 0.007502, 0.06271, -0.9979, 0.007985, 0.06357, -0.9981, -0.001274, 0.06228, -0.9981, -0.001179, 0.06229, -0.9981, -0.001179, 0.06229, -0.9981, -0.001274, 0.06228, -0.998, -0.0119, 0.06181, 0.0356, 0.9937, -0.106, 0.03607, 0.9773, -0.2086, 0.03607, 0.9769, -0.2108, 0.03562, 0.9935, -0.1086, -0.02343, -0.8346, -0.5503, -0.0275, -0.9112, -0.411, -0.02745, -0.9102, -0.4132, -0.02331, -0.8321, -0.5541, -0.01934, -0.7492, -0.662, -0.02343, -0.8346, -0.5503, -0.02331, -0.8321, -0.5541, -0.01928, -0.748, -0.6635, 0.03347, 0.9939, 0.105, 0.03458, 0.9993, 0.01367, 0.03461, 0.9993, 0.01125, 0.03348, 0.994, 0.1043, 0.03387, 0.8019, -0.5965, 0.03172, 0.7088, -0.7046, 0.03175, 0.7088, -0.7046, 0.0338, 0.798, -0.6017, 0.03607, 0.9773, -0.2086, 0.03599, 0.9285, -0.3696, 0.03597, 0.9264, -0.3749, 0.03607, 0.9769, -0.2108, -0.0275, -0.9112, -0.411, -0.02963, -0.9464, -0.3217, -0.02961, -0.9461, -0.3225, -0.02745, -0.9102, -0.4132, 0.03599, 0.9285, -0.3696, 0.03387, 0.8019, -0.5965, 0.0338, 0.798, -0.6017, 0.03597, 0.9264, -0.3749, 0.03458, 0.9993, 0.01367, 0.0356, 0.9937, -0.106, 0.03562, 0.9935, -0.1086, 0.03461, 0.9993, 0.01125, -0.02963, -0.9464, -0.3217, -0.03031, -0.9566, -0.2897, -0.03031, -0.9566, -0.2897, -0.02961, -0.9461, -0.3225, -0.008505, -0.4969, -0.8678, -0.009767, -0.528, -0.8492, -0.009707, -0.5267, -0.85, -0.008495, -0.4969, -0.8678, -0.009767, -0.528, -0.8492, -0.01472, -0.6458, -0.7633, -0.01456, -0.6421, -0.7665, -0.009707, -0.5267, -0.85, 0.03305, 0.9904, 0.1341, 0.03347, 0.9939, 0.105, 0.03348, 0.994, 0.1043, 0.03306, 0.9904, 0.1341, -0.01472, -0.6458, -0.7633, -0.01934, -0.7492, -0.662, -0.01928, -0.748, -0.6635, -0.01456, -0.6421, -0.7665, 0.9988, -0.03804, 0.03023, 0.9988, -0.03799, 0.03046, 0.9981, -0.04101, 0.0464, 0.9981, -0.04108, 0.04499, 0.9966, -0.04599, 0.06862, 0.9954, -0.04909, 0.08194, 0.9952, -0.05319, 0.08255, 0.9965, -0.04761, 0.06932, 0.9981, -0.04108, 0.04499, 0.9966, -0.04599, 0.06862, 0.9965, -0.04761, 0.06932, 0.9981, -0.04157, 0.04564, 0.9949, -0.05096, 0.08667, 0.995, -0.0516, 0.08584, 0.9946, -0.06124, 0.08372, 0.9946, -0.05771, 0.08588, 0.9954, -0.04909, 0.08194, 0.9949, -0.05096, 0.08667, 0.9946, -0.05771, 0.08588, 0.9952, -0.05319, 0.08255, 0.995, -0.0516, 0.08584, 0.9951, -0.05099, 0.08486, 0.9946, -0.06173, 0.08286, 0.9946, -0.06124, 0.08372, 0.9953, -0.04203, 0.08776, 0.9953, -0.04114, 0.08752, 0.9951, -0.05099, 0.08486, 0.995, -0.0516, 0.08584, 0.9955, -0.04573, 0.08319, 0.9952, -0.0447, 0.08757, 0.9949, -0.05096, 0.08667, 0.9954, -0.04909, 0.08194, 0.9952, -0.0447, 0.08757, 0.9953, -0.04203, 0.08776, 0.995, -0.0516, 0.08584, 0.9949, -0.05096, 0.08667, 0.9981, -0.04101, 0.0464, 0.9965, -0.04483, 0.07018, 0.9966, -0.04599, 0.06862, 0.9981, -0.04108, 0.04499, 0.9965, -0.04483, 0.07018, 0.9955, -0.04573, 0.08319, 0.9954, -0.04909, 0.08194, 0.9966, -0.04599, 0.06862, 0.9988, -0.0381, 0.02999, 0.9988, -0.03804, 0.03023, 0.9981, -0.04108, 0.04499, 0.9981, -0.04157, 0.04564, 0.9953, -0.02781, 0.09227, 0.9953, -0.02892, 0.09193, 0.9951, -0.007311, 0.09845, 0.9953, -0.04203, 0.08776, 0.9953, -0.02892, 0.09193, 0.9953, -0.02781, 0.09227, 0.9953, -0.04114, 0.08752, 0.9946, -0.06173, 0.08286, 0.9941, -0.07039, 0.08244, 0.9941, -0.07049, 0.08243, 0.9946, -0.06124, 0.08372, 0.9941, -0.07039, 0.08244, 0.9933, -0.08108, 0.08195, 0.9941, -0.07049, 0.08243, 0.0356, 0.9937, -0.106, 0.03562, 0.9935, -0.1086, 0.03607, 0.9769, -0.2108, 0.03607, 0.9773, -0.2086, -0.02343, -0.8346, -0.5503, -0.02331, -0.8321, -0.5541, -0.02745, -0.9102, -0.4132, -0.0275, -0.9112, -0.411, -0.01933, -0.7492, -0.662, -0.01928, -0.748, -0.6635, -0.02331, -0.8321, -0.5541, -0.02343, -0.8346, -0.5503, 0.03347, 0.9939, 0.105, 0.03348, 0.994, 0.1043, 0.03461, 0.9993, 0.01125, 0.03458, 0.9993, 0.01367, 0.0339, 0.8019, -0.5965, 0.0338, 0.798, -0.6017, 0.03175, 0.7088, -0.7046, 0.03177, 0.7088, -0.7046, 0.03607, 0.9773, -0.2086, 0.03607, 0.9769, -0.2108, 0.03597, 0.9264, -0.3749, 0.036, 0.9285, -0.3696, -0.0275, -0.9112, -0.411, -0.02745, -0.9102, -0.4132, -0.02961, -0.9461, -0.3225, -0.02963, -0.9464, -0.3217, 0.036, 0.9285, -0.3696, 0.03597, 0.9264, -0.3749, 0.0338, 0.798, -0.6017, 0.0339, 0.8019, -0.5965, 0.03458, 0.9993, 0.01367, 0.03461, 0.9993, 0.01125, 0.03562, 0.9935, -0.1086, 0.0356, 0.9937, -0.106, -0.02963, -0.9464, -0.3217, -0.02961, -0.9461, -0.3225, -0.03031, -0.9566, -0.2897, -0.03031, -0.9566, -0.2897, -0.008486, -0.4969, -0.8678, -0.008495, -0.4969, -0.8678, -0.009707, -0.5267, -0.85, -0.009757, -0.528, -0.8492, -0.009757, -0.528, -0.8492, -0.009707, -0.5267, -0.85, -0.01456, -0.6421, -0.7665, -0.01472, -0.6458, -0.7633, 0.03306, 0.9904, 0.1341, 0.03306, 0.9904, 0.1341, 0.03348, 0.994, 0.1043, 0.03347, 0.9939, 0.105, -0.01472, -0.6458, -0.7633, -0.01456, -0.6421, -0.7665, -0.01928, -0.748, -0.6635, -0.01933, -0.7492, -0.662, 0.3684, 0.7832, 0.5008, 0.03234, 0.9831, 0.1801, 0.02028, 0.7695, 0.6383, 0.02028, 0.7695, 0.6383, 0.03234, 0.9831, 0.1801, -0.3232, 0.8073, 0.4938, -0.3232, 0.8073, 0.4938, 0.03234, 0.9831, 0.1801, -0.4608, 0.8744, 0.1521, -0.4608, 0.8744, 0.1521, 0.03234, 0.9831, 0.1801, -0.312, 0.9316, -0.1868, -0.312, 0.9316, -0.1868, 0.03234, 0.9831, 0.1801, 0.03612, 0.9453, -0.3242, 0.03612, 0.9453, -0.3242, 0.03234, 0.9831, 0.1801, 0.3796, 0.9075, -0.1798, 0.3796, 0.9075, -0.1798, 0.03234, 0.9831, 0.1801, 0.5172, 0.8404, 0.162, 0.5172, 0.8404, 0.162, 0.03234, 0.9831, 0.1801, 0.3684, 0.7832, 0.5008, 0.6489, 0.553, -0.5227, 0.897, 0.4319, 0.09364, 0.9995, -0.03017, -0.01015, 0.7077, 0.03353, -0.7057, 0.897, 0.4319, 0.09364, 0.6287, 0.3288, 0.7047, 0.7112, -0.05383, 0.7009, 0.9995, -0.03017, -0.01015, 0.0009301, 0.3041, 0.9526, -0.6184, 0.3722, 0.6921, -0.7272, -0.003851, 0.6864, -0.0113, -0.03423, 0.9994, -0.8666, 0.4932, 0.0758, -0.5982, 0.5963, -0.5353, -0.6892, 0.08207, -0.7199, -0.9988, 0.03926, -0.03036, 0.0295, 0.6211, -0.7832, 0.6489, 0.553, -0.5227, 0.7077, 0.03353, -0.7057, 0.013, 0.08402, -0.9964, 0.6287, 0.3288, 0.7047, 0.0009301, 0.3041, 0.9526, -0.0113, -0.03423, 0.9994, 0.7112, -0.05383, 0.7009, -0.6184, 0.3722, 0.6921, -0.8666, 0.4932, 0.0758, -0.9988, 0.03926, -0.03036, -0.7272, -0.003851, 0.6864, -0.5982, 0.5963, -0.5353, 0.0295, 0.6211, -0.7832, 0.013, 0.08402, -0.9964, -0.6892, 0.08207, -0.7199, 0.03612, 0.9453, -0.3242, 0.3796, 0.9075, -0.1798, 0.6489, 0.553, -0.5227, 0.0295, 0.6211, -0.7832, -0.4608, 0.8744, 0.1521, -0.312, 0.9316, -0.1868, -0.5982, 0.5963, -0.5353, -0.8666, 0.4932, 0.0758, 0.02028, 0.7695, 0.6383, -0.3232, 0.8073, 0.4938, -0.6184, 0.3722, 0.6921, 0.0009301, 0.3041, 0.9526, 0.5172, 0.8404, 0.162, 0.3684, 0.7832, 0.5008, 0.6287, 0.3288, 0.7047, 0.897, 0.4319, 0.09364, 0.3796, 0.9075, -0.1798, 0.5172, 0.8404, 0.162, 0.897, 0.4319, 0.09364, 0.6489, 0.553, -0.5227, -0.312, 0.9316, -0.1868, 0.03612, 0.9453, -0.3242, 0.0295, 0.6211, -0.7832, -0.5982, 0.5963, -0.5353, -0.3232, 0.8073, 0.4938, -0.4608, 0.8744, 0.1521, -0.8666, 0.4932, 0.0758, -0.6184, 0.3722, 0.6921, 0.3684, 0.7832, 0.5008, 0.02028, 0.7695, 0.6383, 0.0009301, 0.3041, 0.9526, 0.6287, 0.3288, 0.7047, -0.6892, 0.08207, -0.7199, 0.013, 0.08402, -0.9964, -0.01618, -0.6793, -0.7337, -0.5545, -0.6483, -0.5218, 0.7077, 0.03353, -0.7057, 0.9995, -0.03017, -0.01015, 0.7532, -0.6568, 0.03715, 0.5186, -0.6856, -0.5109, 0.9995, -0.03017, -0.01015, 0.7112, -0.05383, 0.7009, 0.5285, -0.5997, 0.6009, 0.7532, -0.6568, 0.03715, -0.0113, -0.03423, 0.9994, -0.7272, -0.003851, 0.6864, -0.5809, -0.5612, 0.5897, -0.02773, -0.5562, 0.8306, -0.9988, 0.03926, -0.03036, -0.6892, 0.08207, -0.7199, -0.5545, -0.6483, -0.5218, -0.7975, -0.6029, 0.02147, 0.013, 0.08402, -0.9964, 0.7077, 0.03353, -0.7057, 0.5186, -0.6856, -0.5109, -0.01618, -0.6793, -0.7337, 0.7112, -0.05383, 0.7009, -0.0113, -0.03423, 0.9994, -0.02773, -0.5562, 0.8306, 0.5285, -0.5997, 0.6009, -0.7272, -0.003851, 0.6864, -0.9988, 0.03926, -0.03036, -0.7975, -0.6029, 0.02147, -0.5809, -0.5612, 0.5897, -0.02773, -0.5562, 0.8306, -0.03545, -0.9958, 0.08484, 0.5285, -0.5997, 0.6009, -0.7975, -0.6029, 0.02147, -0.03545, -0.9958, 0.08484, -0.5809, -0.5612, 0.5897, -0.01618, -0.6793, -0.7337, -0.03545, -0.9958, 0.08484, -0.5545, -0.6483, -0.5218, 0.7532, -0.6568, 0.03715, -0.03545, -0.9958, 0.08484, 0.5186, -0.6856, -0.5109, -0.5809, -0.5612, 0.5897, -0.03545, -0.9958, 0.08484, -0.02773, -0.5562, 0.8306, -0.5545, -0.6483, -0.5218, -0.03545, -0.9958, 0.08484, -0.7975, -0.6029, 0.02147, 0.5186, -0.6856, -0.5109, -0.03545, -0.9958, 0.08484, -0.01618, -0.6793, -0.7337, -0.03234, -0.9831, -0.1801, -0.03234, -0.9831, -0.1801, -0.03234, -0.9831, -0.1801, -0.03234, -0.9831, -0.1801, -0.03234, -0.9831, -0.1801, -0.03234, -0.9831, -0.1801, -0.03234, -0.9831, -0.1801, -0.03234, -0.9831, -0.1801, -0.03234, -0.9831, -0.1801, -0.03234, -0.9831, -0.1801, -0.03234, -0.9831, -0.1801, -0.03234, -0.9831, -0.1801, -0.03234, -0.9831, -0.1801, -0.03234, -0.9831, -0.1801, -0.03234, -0.9831, -0.1801, -0.03234, -0.9831, -0.1801, -0.03234, -0.9831, -0.1801, -0.03234, -0.9831, -0.1801, -0.03234, -0.9831, -0.1801, -0.03234, -0.9831, -0.1801, -0.03234, -0.9831, -0.1801, -0.03234, -0.9831, -0.1801, -0.03234, -0.9831, -0.1801, -0.03234, -0.9831, -0.1801, -0.03234, -0.9831, -0.1801, -0.03234, -0.9831, -0.1801, -0.03234, -0.9831, -0.1801, -0.03234, -0.9831, -0.1801, -0.03234, -0.9831, -0.1801, -0.03234, -0.9831, -0.1801, -0.03234, -0.9831, -0.1801, -0.03234, -0.9831, -0.1801, -0.03234, -0.9831, -0.1801, -0.03234, -0.9831, -0.1801, -0.03234, -0.9831, -0.1801, -0.03234, -0.9831, -0.1801, -0.03234, -0.9831, -0.1801, -0.03234, -0.9831, -0.1801, -0.03234, -0.9831, -0.1801, -0.03234, -0.9831, -0.1801, -0.03234, -0.9831, -0.1801, -0.03234, -0.9831, -0.1801, -0.03234, -0.9831, -0.1801, -0.03234, -0.9831, -0.1801, -0.03234, -0.9831, -0.1801, -0.03234, -0.9831, -0.1801, -0.03234, -0.9831, -0.1801, -0.03234, -0.9831, -0.1801, -0.03234, -0.9831, -0.1801, -0.03234, -0.9831, -0.1801, -0.03234, -0.9831, -0.1801, -0.03234, -0.9831, -0.1801, -0.03234, -0.9831, -0.1801, -0.03234, -0.9831, -0.1801, -0.03234, -0.9831, -0.1801, -0.03234, -0.9831, -0.1801, -0.03234, -0.9831, -0.1801, -0.03234, -0.9831, -0.1801, -0.03234, -0.9831, -0.1801, -0.03234, -0.9831, -0.1801, -0.03234, -0.9831, -0.1801, -0.03234, -0.9831, -0.1801, -0.03234, -0.9831, -0.1801, -0.03234, -0.9831, -0.1801, 0.7181, 0.1025, -0.6884, 0.01619, 0.1796, -0.9836, 0.01619, 0.1796, -0.9836, 0.7181, 0.1025, -0.6884, -0.6952, 0.1516, -0.7027, -0.9993, 0.03472, -0.01011, -0.9993, 0.03472, -0.01011, -0.6952, 0.1516, -0.7027, -0.7181, -0.1025, 0.6884, -0.01619, -0.1796, 0.9836, -0.01619, -0.1796, 0.9836, -0.7181, -0.1025, 0.6884, 0.6952, -0.1516, 0.7027, 0.9993, -0.03472, 0.01011, 0.9993, -0.03472, 0.01011, 0.6952, -0.1516, 0.7027, 0.9993, -0.03472, 0.01011, 0.7181, 0.1025, -0.6884, 0.7181, 0.1025, -0.6884, 0.9993, -0.03472, 0.01011, 0.01619, 0.1796, -0.9836, -0.6952, 0.1516, -0.7027, -0.6952, 0.1516, -0.7027, 0.01619, 0.1796, -0.9836, -0.9993, 0.03472, -0.01011, -0.7181, -0.1025, 0.6884, -0.7181, -0.1025, 0.6884, -0.9993, 0.03472, -0.01011, -0.01619, -0.1796, 0.9836, 0.6952, -0.1516, 0.7027, 0.6952, -0.1516, 0.7027, -0.01619, -0.1796, 0.9836, 0.03234, 0.9831, 0.1801, 0.03234, 0.9831, 0.1801, 0.03234, 0.9831, 0.1801, 0.03234, 0.9831, 0.1801, 0.03234, 0.9831, 0.1801, 0.03234, 0.9831, 0.1801, 0.03234, 0.9831, 0.1801, 0.03234, 0.9831, 0.1801, 0.03233, 0.9831, 0.1801, 0.03234, 0.9831, 0.1801, 0.03234, 0.9831, 0.1801, 0.03233, 0.9831, 0.1801, 0.03234, 0.9831, 0.1801, 0.03234, 0.9831, 0.1801, 0.03234, 0.9831, 0.1801, 0.03234, 0.9831, 0.1801, 0.03234, 0.9831, 0.1801, 0.03234, 0.9831, 0.1801, 0.03234, 0.9831, 0.1801, 0.03234, 0.9831, 0.1801, 0.03234, 0.9831, 0.1801, 0.03233, 0.9831, 0.1801, 0.03233, 0.9831, 0.1801, 0.03234, 0.9831, 0.1801, 0.03233, 0.9831, 0.1801, 0.03233, 0.9831, 0.1801, 0.03233, 0.9831, 0.1801, 0.03233, 0.9831, 0.1801, 0.03234, 0.9831, 0.1801, 0.03234, 0.9831, 0.1801, 0.03234, 0.9831, 0.1801, 0.03234, 0.9831, 0.1801, 0.9993, -0.03472, 0.01011, 0.7181, 0.1025, -0.6884, 0.7181, 0.1025, -0.6884, 0.9993, -0.03472, 0.01011, 0.01619, 0.1796, -0.9836, -0.6952, 0.1516, -0.7027, -0.6952, 0.1516, -0.7027, 0.01619, 0.1796, -0.9836, -0.9993, 0.03472, -0.01011, -0.7181, -0.1025, 0.6884, -0.7181, -0.1025, 0.6884, -0.9993, 0.03472, -0.01011, -0.01619, -0.1796, 0.9836, 0.6952, -0.1516, 0.7027, 0.6952, -0.1516, 0.7027, -0.01619, -0.1796, 0.9836, 0.7181, 0.1025, -0.6884, 0.01619, 0.1796, -0.9836, 0.01619, 0.1796, -0.9836, 0.7181, 0.1025, -0.6884, -0.6952, 0.1516, -0.7027, -0.9993, 0.03472, -0.01011, -0.9993, 0.03472, -0.01011, -0.6952, 0.1516, -0.7027, -0.7181, -0.1025, 0.6884, -0.01619, -0.1796, 0.9836, -0.01619, -0.1796, 0.9836, -0.7181, -0.1025, 0.6884, 0.6952, -0.1516, 0.7027, 0.9993, -0.03472, 0.01011, 0.9993, -0.03472, 0.01011, 0.6952, -0.1516, 0.7027, -0.03234, -0.9831, -0.1801, -0.03234, -0.9831, -0.1801, -0.03234, -0.9831, -0.1801, -0.03234, -0.9831, -0.1801, -0.03234, -0.9831, -0.1801, -0.03234, -0.9831, -0.1801, -0.03234, -0.9831, -0.1801, -0.03234, -0.9831, -0.1801, -0.03234, -0.9831, -0.1801, -0.03234, -0.9831, -0.1801, -0.03234, -0.9831, -0.1801, -0.03234, -0.9831, -0.1801, -0.03234, -0.9831, -0.1801, -0.03234, -0.9831, -0.1801, -0.03234, -0.9831, -0.1801, -0.03234, -0.9831, -0.1801, -0.03234, -0.9831, -0.1801, -0.03234, -0.9831, -0.1801, -0.03234, -0.9831, -0.1801, -0.03234, -0.9831, -0.1801, -0.03234, -0.9831, -0.1801, -0.03234, -0.9831, -0.1801, -0.03234, -0.9831, -0.1801, -0.03234, -0.9831, -0.1801, -0.03234, -0.9831, -0.1801, -0.03234, -0.9831, -0.1801, -0.03234, -0.9831, -0.1801, -0.03234, -0.9831, -0.1801, -0.03234, -0.9831, -0.1801, -0.03234, -0.9831, -0.1801, -0.03234, -0.9831, -0.1801, -0.03234, -0.9831, -0.1801, 0.7181, 0.1025, -0.6884, 0.01619, 0.1796, -0.9836, 0.01619, 0.1796, -0.9836, 0.7181, 0.1025, -0.6884, -0.6952, 0.1516, -0.7027, -0.9993, 0.03472, -0.01011, -0.9993, 0.03472, -0.01011, -0.6952, 0.1516, -0.7027, -0.7181, -0.1025, 0.6884, -0.01619, -0.1796, 0.9836, -0.01619, -0.1796, 0.9836, -0.7181, -0.1025, 0.6884, 0.6952, -0.1516, 0.7027, 0.9993, -0.03472, 0.01011, 0.9993, -0.03472, 0.01011, 0.6952, -0.1516, 0.7027, 0.9993, -0.03472, 0.01011, 0.7181, 0.1025, -0.6884, 0.7181, 0.1025, -0.6884, 0.9993, -0.03472, 0.01011, 0.01619, 0.1796, -0.9836, -0.6952, 0.1516, -0.7027, -0.6952, 0.1516, -0.7027, 0.01619, 0.1796, -0.9836, -0.9993, 0.03472, -0.01011, -0.7181, -0.1025, 0.6884, -0.7181, -0.1025, 0.6884, -0.9993, 0.03472, -0.01011, -0.01619, -0.1796, 0.9836, 0.6952, -0.1516, 0.7027, 0.6952, -0.1516, 0.7027, -0.01619, -0.1796, 0.9836, 0.6746, 0.6863, -0.2717, 0.03611, 0.9725, -0.23, 0.03553, 0.891, -0.4526, 0.5902, 0.6424, -0.4889, 0.03234, 0.9831, 0.1801, 0.03234, 0.9831, 0.1801, 0.03234, 0.9831, 0.1801, 0.03234, 0.9831, 0.1801, 0.03234, 0.9831, 0.1801, 0.03234, 0.9831, 0.1801, 0.03234, 0.9831, 0.1801, 0.03234, 0.9831, 0.1801, 0.03234, 0.9831, 0.1801, 0.03234, 0.9831, 0.1801, 0.03234, 0.9831, 0.1801, 0.03234, 0.9831, 0.1801, 0.03234, 0.9831, 0.1801, 0.03234, 0.9831, 0.1801, 0.03234, 0.9831, 0.1801, 0.03234, 0.9831, 0.1801, 0.03233, 0.9831, 0.1801, 0.03234, 0.9831, 0.1801, 0.03233, 0.9831, 0.1801, 0.03234, 0.9831, 0.1801, 0.03234, 0.9831, 0.1801, 0.03234, 0.9831, 0.1801, 0.03234, 0.9831, 0.1801, 0.03234, 0.9831, 0.1801, -0.6198, 0.7313, -0.2848, -0.9088, 0.1039, -0.4042, -0.7853, 0.1364, -0.6039, -0.5342, 0.6814, -0.5003, -0.6616, -0.5421, -0.518, -0.02312, -0.8283, -0.5598, -0.01592, -0.6734, -0.7391, -0.5706, -0.4247, -0.7029, 0.6328, -0.5871, -0.505, 0.9218, 0.04031, -0.3856, 0.8049, 0.08119, -0.5878, 0.5538, -0.4638, -0.6915, 0.9218, 0.04031, -0.3856, 0.6746, 0.6863, -0.2717, 0.5902, 0.6424, -0.4889, 0.8049, 0.08119, -0.5878, 0.03611, 0.9725, -0.23, -0.6198, 0.7313, -0.2848, -0.5342, 0.6814, -0.5003, 0.03553, 0.891, -0.4526, -0.9088, 0.1039, -0.4042, -0.6616, -0.5421, -0.518, -0.5706, -0.4247, -0.7029, -0.7853, 0.1364, -0.6039, -0.02312, -0.8283, -0.5598, 0.6328, -0.5871, -0.505, 0.5538, -0.4638, -0.6915, -0.01592, -0.6734, -0.7391, 0.6875, 0.5802, 0.4367, 0.02561, 0.8769, 0.4799, 0.02561, 0.8769, 0.4799, 0.6875, 0.5802, 0.4367, -0.6542, 0.6269, 0.4231, -0.9538, -0.02346, 0.2994, -0.9538, -0.02346, 0.2994, -0.6542, 0.6269, 0.4231, -0.6977, -0.6931, 0.1813, -0.03578, -0.9898, 0.1381, -0.03578, -0.9898, 0.1381, -0.6977, -0.6931, 0.1813, 0.6441, -0.7397, 0.1949, 0.9437, -0.08939, 0.3186, 0.9437, -0.08939, 0.3186, 0.6441, -0.7397, 0.1949, 0.9437, -0.08939, 0.3186, 0.6875, 0.5802, 0.4367, 0.6875, 0.5802, 0.4367, 0.9437, -0.08939, 0.3186, 0.02561, 0.8769, 0.4799, -0.6542, 0.6269, 0.4231, -0.6542, 0.6269, 0.4231, 0.02561, 0.8769, 0.4799, -0.9538, -0.02346, 0.2994, -0.6977, -0.6931, 0.1813, -0.6977, -0.6931, 0.1813, -0.9538, -0.02346, 0.2994, -0.03578, -0.9898, 0.1381, 0.6441, -0.7397, 0.1949, 0.6441, -0.7397, 0.1949, -0.03578, -0.9898, 0.1381, -0.03611, -0.9725, 0.23, 0.6198, -0.7313, 0.2848, 0.6838, -0.7197, -0.1202, -0.03234, -0.9831, -0.1801, -0.9218, -0.04031, 0.3856, -0.6746, -0.6863, 0.2717, -0.7295, -0.6706, -0.1345, -0.9993, 0.03472, -0.01011, 0.02312, 0.8283, 0.5598, -0.6328, 0.5871, 0.505, -0.6838, 0.7197, 0.1202, 0.03234, 0.9831, 0.1801, 0.9088, -0.1039, 0.4042, 0.6616, 0.5421, 0.518, 0.7295, 0.6706, 0.1345, 0.9993, -0.03472, 0.01011, 0.6198, -0.7313, 0.2848, 0.9088, -0.1039, 0.4042, 0.9993, -0.03472, 0.01011, 0.6838, -0.7197, -0.1202, -0.6746, -0.6863, 0.2717, -0.03611, -0.9725, 0.23, -0.03234, -0.9831, -0.1801, -0.7295, -0.6706, -0.1345, -0.6328, 0.5871, 0.505, -0.9218, -0.04031, 0.3856, -0.9993, 0.03472, -0.01011, -0.6838, 0.7197, 0.1202, 0.6616, 0.5421, 0.518, 0.02312, 0.8283, 0.5598, 0.03234, 0.9831, 0.1801, 0.7295, 0.6706, 0.1345, -0.03234, -0.9831, -0.1801, 0.6838, -0.7197, -0.1202, 0.6328, -0.5871, -0.505, -0.02312, -0.8283, -0.5598, -0.9993, 0.03472, -0.01011, -0.7295, -0.6706, -0.1345, -0.6616, -0.5421, -0.518, -0.9088, 0.1039, -0.4042, 0.03234, 0.9831, 0.1801, -0.6838, 0.7197, 0.1202, -0.6198, 0.7313, -0.2848, 0.03611, 0.9725, -0.23, 0.9993, -0.03472, 0.01011, 0.7295, 0.6706, 0.1345, 0.6746, 0.6863, -0.2717, 0.9218, 0.04031, -0.3856, 0.6838, -0.7197, -0.1202, 0.9993, -0.03472, 0.01011, 0.9218, 0.04031, -0.3856, 0.6328, -0.5871, -0.505, -0.7295, -0.6706, -0.1345, -0.03234, -0.9831, -0.1801, -0.02312, -0.8283, -0.5598, -0.6616, -0.5421, -0.518, -0.6838, 0.7197, 0.1202, -0.9993, 0.03472, -0.01011, -0.9088, 0.1039, -0.4042, -0.6198, 0.7313, -0.2848, 0.7295, 0.6706, 0.1345, 0.03234, 0.9831, 0.1801, 0.03611, 0.9725, -0.23, 0.6746, 0.6863, -0.2717, 0.5706, 0.4247, 0.7029, 0.01592, 0.6734, 0.7391, 0.02312, 0.8283, 0.5598, 0.6616, 0.5421, 0.518, -0.5538, 0.4638, 0.6915, -0.8049, -0.08118, 0.5878, -0.9218, -0.04031, 0.3856, -0.6328, 0.5871, 0.505, -0.5902, -0.6424, 0.4889, -0.03553, -0.891, 0.4526, -0.03611, -0.9725, 0.23, -0.6746, -0.6863, 0.2717, 0.5342, -0.6814, 0.5003, 0.7853, -0.1364, 0.6039, 0.9088, -0.1039, 0.4042, 0.6198, -0.7313, 0.2848, 0.7853, -0.1364, 0.6039, 0.5706, 0.4247, 0.7029, 0.6616, 0.5421, 0.518, 0.9088, -0.1039, 0.4042, 0.01592, 0.6734, 0.7391, -0.5538, 0.4638, 0.6915, -0.6328, 0.5871, 0.505, 0.02312, 0.8283, 0.5598, -0.8049, -0.08118, 0.5878, -0.5902, -0.6424, 0.4889, -0.6746, -0.6863, 0.2717, -0.9218, -0.04031, 0.3856, -0.03553, -0.891, 0.4526, 0.5342, -0.6814, 0.5003, 0.6198, -0.7313, 0.2848, -0.03611, -0.9725, 0.23, 0.01619, 0.1796, -0.9836, 0.01619, 0.1796, -0.9836, 0.01619, 0.1796, -0.9836, 0.01619, 0.1796, -0.9836, 0.01619, 0.1796, -0.9836, 0.01619, 0.1796, -0.9836, 0.01619, 0.1796, -0.9836, 0.01619, 0.1796, -0.9836, 0.01619, 0.1796, -0.9836, 0.01619, 0.1796, -0.9836, 0.01619, 0.1796, -0.9836, 0.01619, 0.1796, -0.9836, 0.01619, 0.1796, -0.9836, 0.01619, 0.1796, -0.9836, 0.01619, 0.1796, -0.9836, 0.01619, 0.1796, -0.9836, 0.01619, 0.1796, -0.9836, 0.01619, 0.1796, -0.9836, 0.01619, 0.1796, -0.9836, 0.01619, 0.1796, -0.9836, 0.01619, 0.1796, -0.9836, 0.01619, 0.1796, -0.9836, 0.01619, 0.1796, -0.9836, 0.01619, 0.1796, -0.9836, 0.03234, 0.9831, 0.1801, 0.03234, 0.9831, 0.1801, 0.03234, 0.9831, 0.1801, 0.03234, 0.9831, 0.1801, 0.03234, 0.9831, 0.1801, 0.03234, 0.9831, 0.1801, 0.03234, 0.9831, 0.1801, 0.03234, 0.9831, 0.1801, 0.03234, 0.9831, 0.1801, 0.03234, 0.9831, 0.1801, 0.03234, 0.9831, 0.1801, 0.03234, 0.9831, 0.1801, 0.03234, 0.9831, 0.1801, 0.03234, 0.9831, 0.1801, 0.03234, 0.9831, 0.1801, 0.03234, 0.9831, 0.1801, 0.7179, 0.1039, -0.6884, 0.7184, 0.1038, -0.6879, 0.9993, -0.03481, 0.0106, 0.9994, -0.03463, 0.009615, 0.01625, 0.1816, -0.9832, 0.01625, 0.1816, -0.9832, 0.7184, 0.1038, -0.6879, 0.7179, 0.1039, -0.6884, -0.6949, 0.153, -0.7026, -0.6954, 0.153, -0.7022, 0.01625, 0.1816, -0.9832, 0.01625, 0.1816, -0.9832, -0.9993, 0.03481, -0.0106, -0.9994, 0.03463, -0.009615, -0.6954, 0.153, -0.7022, -0.6949, 0.153, -0.7026, -0.7184, -0.1038, 0.6879, -0.7179, -0.1039, 0.6884, -0.9994, 0.03463, -0.009615, -0.9993, 0.03481, -0.0106, -0.01625, -0.1816, 0.9832, -0.01625, -0.1816, 0.9832, -0.7179, -0.1039, 0.6884, -0.7184, -0.1038, 0.6879, 0.6954, -0.153, 0.7022, 0.6949, -0.153, 0.7026, -0.01625, -0.1816, 0.9832, -0.01625, -0.1816, 0.9832, 0.9994, -0.03463, 0.009615, 0.9993, -0.03481, 0.0106, 0.6949, -0.153, 0.7026, 0.6954, -0.153, 0.7022, 0.03234, 0.9831, 0.1801, 0.03234, 0.9831, 0.1801, 0.03234, 0.9831, 0.1801, 0.03234, 0.9831, 0.1801, 0.03233, 0.9831, 0.1801, 0.03234, 0.9831, 0.1801, 0.03234, 0.9831, 0.1801, 0.03233, 0.9831, 0.1801, 0.03233, 0.9831, 0.1801, 0.03233, 0.9831, 0.1801, 0.03233, 0.9831, 0.1801, 0.03233, 0.9831, 0.1801, 0.03234, 0.9831, 0.1801, 0.03233, 0.9831, 0.1801, 0.03233, 0.9831, 0.1801, 0.03234, 0.9831, 0.1801, 0.7179, 0.1036, -0.6884, 0.7183, 0.1035, -0.688, 0.9993, -0.03479, 0.0105, 0.9994, -0.03465, 0.009719, 0.01624, 0.1812, -0.9833, 0.01624, 0.1812, -0.9833, 0.7183, 0.1035, -0.688, 0.7179, 0.1036, -0.6884, -0.695, 0.1527, -0.7026, -0.6954, 0.1527, -0.7023, 0.01624, 0.1812, -0.9833, 0.01624, 0.1812, -0.9833, -0.9993, 0.03479, -0.01049, -0.9994, 0.03465, -0.009718, -0.6954, 0.1527, -0.7023, -0.695, 0.1527, -0.7026, -0.7183, -0.1035, 0.688, -0.7179, -0.1036, 0.6884, -0.9994, 0.03465, -0.009718, -0.9993, 0.03479, -0.01049, -0.01624, -0.1812, 0.9833, -0.01624, -0.1812, 0.9833, -0.7179, -0.1036, 0.6884, -0.7183, -0.1035, 0.688, 0.6954, -0.1527, 0.7023, 0.695, -0.1527, 0.7026, -0.01624, -0.1812, 0.9833, -0.01624, -0.1812, 0.9833, 0.9994, -0.03465, 0.009719, 0.9993, -0.03479, 0.0105, 0.695, -0.1527, 0.7026, 0.6954, -0.1527, 0.7023, 0.9993, -0.03472, 0.01011, 0.6952, -0.1516, 0.7027, 0.6952, -0.1516, 0.7027, 0.9993, -0.03472, 0.01011, -0.01619, -0.1796, 0.9836, -0.7181, -0.1025, 0.6884, -0.7181, -0.1025, 0.6884, -0.01619, -0.1796, 0.9836, 0.7181, 0.1025, -0.6884, 0.9993, -0.03472, 0.01011, 0.9993, -0.03472, 0.01011, 0.7181, 0.1025, -0.6884, 0.6952, -0.1516, 0.7027, -0.01619, -0.1796, 0.9836, -0.01619, -0.1796, 0.9836, 0.6952, -0.1516, 0.7027, -0.7181, -0.1025, 0.6884, -0.9993, 0.03472, -0.01011, -0.9993, 0.03472, -0.01011, -0.7181, -0.1025, 0.6884, -0.6952, 0.1516, -0.7027, 0.01619, 0.1796, -0.9836, 0.01619, 0.1796, -0.9836, -0.6952, 0.1516, -0.7027, -0.9993, 0.03472, -0.01011, -0.6952, 0.1516, -0.7027, -0.6952, 0.1516, -0.7027, -0.9993, 0.03472, -0.01011, 0.01619, 0.1796, -0.9836, 0.7181, 0.1025, -0.6884, 0.7181, 0.1025, -0.6884, 0.01619, 0.1796, -0.9836, 0.5285, -0.5997, 0.6009, -0.03545, -0.9958, 0.08484, 0.7532, -0.6568, 0.03715])] * 3)])
arm_wep_tomohawk_handle = bpy.data.armatures.new('WEP_Tomohawk_Handle')  # bones are not reproduced

# ---- objects
ob_armature_001 = bpy.data.objects.new('Armature.001', arm_wep_tomohawk_handle)
ob_wep_temah_001 = bpy.data.objects.new('WEP_Temah_001', me_mesh)

# ---- transforms, parenting, visibility, modifiers, constraints
ob_armature_001.location = (-0.9222, 1.819, -6.408)
ob_armature_001.rotation_euler = (0.2295, 0.03211, -0.02415)
ob_armature_001.scale = (4.22, 4.22, 4.22)
ob_armature_001.show_in_front = True
ob_armature_001.lineart.crease_threshold = 0.0
ob_wep_temah_001.parent = ob_armature_001
ob_wep_temah_001.matrix_parent_inverse = Matrix(((0.2368, -0.005718, -0.007606, 0.18), (0.007301, 0.2306, 0.05388, -0.06744), (0.006103, -0.05407, 0.2306, 1.582), (0.0, 0.0, 0.0, 1.0)))
ob_wep_temah_001.location = (0.0, 0.0, 0.0)
ob_wep_temah_001.rotation_euler = (1.571, -0.0, 0.0)
ob_wep_temah_001.color = (0.8, 0.8, 0.8, 1.0)
ob_wep_temah_001.lineart.crease_threshold = 0.0
_vg = ob_wep_temah_001.vertex_groups.new(name='WEP_Tomohawk_Handle')
_vg.add([0, 1, 2, 3, 4, 5, 6, 7, 8, 9, 10, 11, 12, 13, 14, 15, 16, 17, 18, 19, 20, 21, 22, 23, 24, 25, 26, 27, 28, 29, 30, 31, 32, 33, 34, 35, 36, 37, 38, 39, 40, 41, 42, 43, 44, 45, 46, 47, 48, 49, 50, 51, 52, 53, 54, 55, 56, 57, 58, 59, 60, 61, 62, 63, 64, 65, 66, 67, 68, 69, 70, 71, 72, 73, 74, 75, 76, 77, 78, 79, 80, 81, 82, 83, 84, 85, 86, 87, 88, 89, 90, 91, 92, 93, 94, 95, 96, 97, 98, 99, 100, 101, 102, 103, 104, 105, 106, 107, 108, 109, 110, 111, 112, 113, 114, 115, 116, 117, 118, 119, 120, 121, 122, 123, 124, 125, 126, 127, 128, 129, 130, 131, 132, 133, 134, 135, 136, 137, 138, 139, 140, 141, 142, 143, 144, 145, 146, 147, 148, 149, 150, 151, 152, 153, 154, 155, 156, 157, 158, 159, 160, 161, 162, 163, 164, 165, 166, 167, 168, 169, 170, 171, 172, 173, 174, 175, 176, 177, 178, 179, 180, 181, 182, 183, 184, 185, 186, 187, 188, 189, 190, 191, 192, 193, 194, 195, 196, 197, 198, 199, 200, 201, 202, 203, 204, 205, 206, 207, 208, 209, 210, 211, 212, 213, 214, 215, 216, 217, 218, 219, 220, 221, 222, 223, 224, 225, 226, 227, 228, 229, 230, 231, 232, 233, 234, 235, 236, 237, 238, 239, 240, 241, 242, 243, 244, 245, 246, 247, 248, 249, 250, 251, 252, 253, 254, 255, 256, 257, 258, 259, 260, 261, 262, 263, 264, 265, 266, 267, 268, 269, 270, 271, 272, 273, 274, 275, 276, 277, 278, 279, 280, 281, 282, 283, 284, 285, 286, 287, 288, 289, 290, 291, 292, 293, 294, 295, 296, 297, 298, 299, 300, 301, 302, 303, 304, 305, 306, 307, 308, 309, 310, 311, 312, 313, 314, 315, 316, 317, 318, 319, 320, 321, 322, 323, 324, 325, 326, 327, 328, 329, 330, 331, 332, 333, 334, 335, 336, 337, 338, 339, 340, 341, 342, 343, 344, 345, 346, 347, 348, 349, 350, 351, 352, 353, 354, 355, 356, 357, 358, 359, 360, 361, 362, 363, 364, 365, 366, 367, 368, 369, 370, 371, 372, 373, 374, 375, 376, 377, 378, 379, 380, 381, 382, 383, 384, 385], 1.0, 'REPLACE')
_m = ob_wep_temah_001.modifiers.new('Armature', 'ARMATURE')
_m = ob_wep_temah_001.modifiers.new('Armature.001', 'ARMATURE')
_m.object = ob_armature_001

# ---- collection membership
col_collection_1.objects.link(ob_armature_001)
col_collection_1.objects.link(ob_wep_temah_001)

# ---- scene / render settings (as saved in the file)
scene.frame_start = 1; scene.frame_end = 250; scene.frame_set(97)
scene.render.engine = 'BLENDER_EEVEE_NEXT'
scene.render.resolution_percentage = 50
scene.render.fps = 60
scene.render.dither_intensity = 0.0
scene.cycles.use_denoising = False
scene.cycles.samples = 128
scene.cycles.sampling_pattern = 'TABULATED_SOBOL'
scene.cycles.light_sampling_threshold = 0.0
scene.cycles.use_adaptive_sampling = False
scene.cycles.use_light_tree = False
scene.cycles.blur_glossy = 0.0
scene.cycles.sample_clamp_indirect = 0.0
scene.view_settings.view_transform = 'Standard'
bpy.context.view_layer.update()

# ---- added for rendering (the .blend has no active camera and no usable light): camera, sun
cam_auto = bpy.data.cameras.new('AutoCamera')
cam_auto.lens = 50.0
cam_auto.sensor_width = 36.0
cam_auto.clip_end = 1000.0
ob_auto_camera = bpy.data.objects.new('AutoCamera', cam_auto)
scene.collection.objects.link(ob_auto_camera)
ob_auto_camera.location = (107.484, -66.0641, 37.3462)
ob_auto_camera.rotation_euler = (1.09748, -7.21219e-08, 0.694738)
scene.camera = ob_auto_camera
light_auto_sun = bpy.data.lights.new('AutoSun', 'SUN')
light_auto_sun.energy = 3.0
light_auto_sun.angle = 0.0523599
ob_auto_sun = bpy.data.objects.new('AutoSun', light_auto_sun)
scene.collection.objects.link(ob_auto_sun)
ob_auto_sun.rotation_euler = (0.872665, 0.174533, 0.523599)
bpy.context.view_layer.update()
